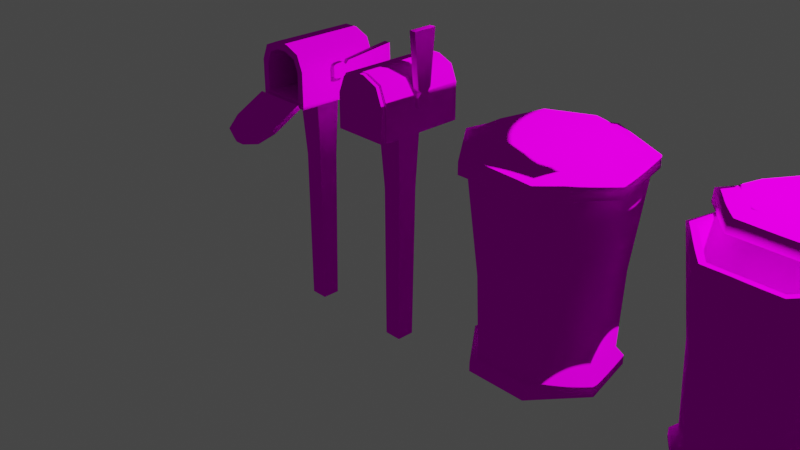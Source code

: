# Source: URBANSTAFF.blend  (saved by Blender 3.4.6; exported with 4.5.12 LTS)
import bpy
from mathutils import Matrix  # noqa: F401  (used for matrix-valued properties, if any)

bpy.ops.wm.read_factory_settings(use_empty=True)
scene = bpy.context.scene
scene.name = 'Scene'

# ---- collections
col_collection = bpy.data.collections.new('Collection'); scene.collection.children.link(col_collection)

# ---- images (referenced by path relative to the original .blend; pixels are not part of the script)
import os
ASSET_DIR = os.environ.get("B2B_ASSET_DIR", "")  # directory of the original .blend (textures are referenced by path, not embedded)
HERE = os.path.dirname(os.path.abspath(__file__))  # packed textures are extracted next to this script under _unpacked/

def load_image(name, relpath, width, height, colorspace="sRGB"):
    """Load a texture the original file referenced (path relative to the .blend, or extracted next to this script)."""
    p = next((c for c in (os.path.join(HERE, relpath), os.path.join(ASSET_DIR, relpath)) if relpath and os.path.exists(c)), "")
    if p:
        img = bpy.data.images.load(p, check_existing=True)
        img.name = name
    else:  # same state as the original file: an image datablock whose file is absent (Cycles renders it pink)
        img = bpy.data.images.new(name, width, height)
        img.source = "FILE"
        img.filepath = "//" + (relpath or name)
    img.colorspace_settings.name = colorspace
    return img
img_delivery_service_with_man_scooter_23_2148496523_jpeg = load_image('delivery-service-with-man-scooter_23-2148496523.jpeg', 'delivery-service-with-man-scooter_23-2148496523.jpeg', 1024, 1024, 'sRGB')
img_batiment1_jpeg = load_image('batiment1.jpeg', 'batiment1.jpeg', 1024, 1024, 'sRGB')

# ---- materials (node trees are filled in below, after node groups)
mat_material = bpy.data.materials.new('Material')
mat_material.alpha_threshold = 0.0
mat_material.use_transparent_shadow = False
mat_material.roughness = 0.5
mat_material.line_color = (0.0, 0.0, 0.0, 1.0)
mat_material_003 = bpy.data.materials.new('Material.003')
mat_material_003.use_transparent_shadow = False
mat_material_002 = bpy.data.materials.new('Material.002')
mat_material_002.use_transparent_shadow = False
mat_material_004 = bpy.data.materials.new('Material.004')
mat_material_004.use_transparent_shadow = False
mat_material_005 = bpy.data.materials.new('Material.005')
mat_material_005.use_transparent_shadow = False
mat_material_006 = bpy.data.materials.new('Material.006')
mat_material_006.use_transparent_shadow = False

# ---- node groups
ng_auto_smooth = bpy.data.node_groups.new('Auto Smooth', 'GeometryNodeTree')
_s = ng_auto_smooth.interface.new_socket(name='Geometry', in_out='OUTPUT', socket_type='NodeSocketGeometry')
_s = ng_auto_smooth.interface.new_socket(name='Geometry', in_out='INPUT', socket_type='NodeSocketGeometry')
_s = ng_auto_smooth.interface.new_socket(name='Angle', in_out='INPUT', socket_type='NodeSocketFloat')
_s.subtype = 'ANGLE'
_s.min_value = 0.0
_s.max_value = 3.142
ng_auto_smooth.is_modifier = True
_N = ng_auto_smooth.nodes; _L = ng_auto_smooth.links
n0 = _N.new('NodeGroupOutput'); n0.name = 'Group Output'; n0.location = (480, -100)
n1 = _N.new('NodeGroupInput'); n1.name = 'Group Input'; n1.location = (-420, -300)
n2 = _N.new('NodeGroupInput'); n2.name = 'Group Input.001'; n2.location = (-60, -100)
n3 = _N.new('GeometryNodeSetShadeSmooth'); n3.name = 'Set Shade Smooth'; n3.location = (120, -100)
n3.domain = 'EDGE'
n4 = _N.new('GeometryNodeSetShadeSmooth'); n4.name = 'Set Shade Smooth.001'; n4.location = (300, -100)
n5 = _N.new('GeometryNodeInputMeshEdgeAngle'); n5.name = 'Edge Angle'; n5.location = (-420, -220)
n6 = _N.new('GeometryNodeInputEdgeSmooth'); n6.name = 'Is Edge Smooth'; n6.location = (-60, -160)
n7 = _N.new('GeometryNodeInputShadeSmooth'); n7.name = 'Is Face Smooth'; n7.location = (-240, -340)
n8 = _N.new('FunctionNodeBooleanMath'); n8.name = 'Boolean Math'; n8.location = (-60, -220)
n9 = _N.new('FunctionNodeCompare'); n9.name = 'Compare'; n9.location = (-240, -180)
n9.operation = 'LESS_EQUAL'
_L.new(n5.outputs[0], n9.inputs[0])
_L.new(n4.outputs[0], n0.inputs[0])
_L.new(n1.outputs[1], n9.inputs[1])
_L.new(n9.outputs[0], n8.inputs[0])
_L.new(n7.outputs[0], n8.inputs[1])
_L.new(n2.outputs[0], n3.inputs[0])
_L.new(n6.outputs[0], n3.inputs[1])
_L.new(n3.outputs[0], n4.inputs[0])
_L.new(n8.outputs[0], n3.inputs[2])
n0.is_active_output = True

# ---- material node trees
mat_material.use_nodes = True; mat_material.node_tree.nodes.clear()
_N = mat_material.node_tree.nodes; _L = mat_material.node_tree.links
n0 = _N.new('ShaderNodeOutputMaterial'); n0.name = 'Material Output'; n0.location = (300, 300)
n1 = _N.new('ShaderNodeBsdfToon'); n1.name = 'Toon BSDF'; n1.location = (99, 290)
n2 = _N.new('ShaderNodeTexImage'); n2.name = 'Image Texture'; n2.location = (-172, 267)
n2.image = img_delivery_service_with_man_scooter_23_2148496523_jpeg
_L.new(n2.outputs[0], n1.inputs[0])
_L.new(n1.outputs[0], n0.inputs[0])
n0.is_active_output = True
mat_material_003.use_nodes = True; mat_material_003.node_tree.nodes.clear()
_N = mat_material_003.node_tree.nodes; _L = mat_material_003.node_tree.links
n0 = _N.new('ShaderNodeOutputMaterial'); n0.name = 'Material Output'; n0.location = (300, 300)
n1 = _N.new('ShaderNodeBsdfToon'); n1.name = 'Toon BSDF'; n1.location = (99, 290)
n2 = _N.new('ShaderNodeTexImage'); n2.name = 'Image Texture'; n2.location = (-172, 267)
n2.image = img_delivery_service_with_man_scooter_23_2148496523_jpeg
_L.new(n2.outputs[0], n1.inputs[0])
_L.new(n1.outputs[0], n0.inputs[0])
n0.is_active_output = True
mat_material_002.use_nodes = True; mat_material_002.node_tree.nodes.clear()
_N = mat_material_002.node_tree.nodes; _L = mat_material_002.node_tree.links
n0 = _N.new('ShaderNodeOutputMaterial'); n0.name = 'Material Output'; n0.location = (300, 300)
n1 = _N.new('ShaderNodeBsdfToon'); n1.name = 'Toon BSDF'; n1.location = (99, 290)
n2 = _N.new('ShaderNodeTexImage'); n2.name = 'Image Texture'; n2.location = (-172, 267)
n2.image = img_delivery_service_with_man_scooter_23_2148496523_jpeg
_L.new(n1.outputs[0], n0.inputs[0])
_L.new(n2.outputs[0], n1.inputs[0])
n0.is_active_output = True
mat_material_004.use_nodes = True; mat_material_004.node_tree.nodes.clear()
_N = mat_material_004.node_tree.nodes; _L = mat_material_004.node_tree.links
n0 = _N.new('ShaderNodeOutputMaterial'); n0.name = 'Material Output'; n0.location = (300, 300)
n1 = _N.new('ShaderNodeTexImage'); n1.name = 'Image Texture'; n1.location = (-486, 260)
n1.image = img_delivery_service_with_man_scooter_23_2148496523_jpeg
n2 = _N.new('ShaderNodeBsdfToon'); n2.name = 'Toon BSDF'; n2.location = (-214, 282)
_L.new(n1.outputs[0], n2.inputs[0])
_L.new(n2.outputs[0], n0.inputs[0])
n0.is_active_output = True
mat_material_005.use_nodes = True; mat_material_005.node_tree.nodes.clear()
_N = mat_material_005.node_tree.nodes; _L = mat_material_005.node_tree.links
n0 = _N.new('ShaderNodeOutputMaterial'); n0.name = 'Material Output'; n0.location = (300, 300)
n1 = _N.new('ShaderNodeTexImage'); n1.name = 'Image Texture'; n1.location = (-195, 261)
n1.image = img_batiment1_jpeg
n2 = _N.new('ShaderNodeBsdfToon'); n2.name = 'Toon BSDF'; n2.location = (77, 284)
_L.new(n1.outputs[0], n2.inputs[0])
_L.new(n2.outputs[0], n0.inputs[0])
n0.is_active_output = True
mat_material_006.use_nodes = True; mat_material_006.node_tree.nodes.clear()
_N = mat_material_006.node_tree.nodes; _L = mat_material_006.node_tree.links
n0 = _N.new('ShaderNodeOutputMaterial'); n0.name = 'Material Output'; n0.location = (300, 300)
n1 = _N.new('ShaderNodeTexImage'); n1.name = 'Image Texture'; n1.location = (-172, 267)
n1.image = img_batiment1_jpeg
n2 = _N.new('ShaderNodeBsdfToon'); n2.name = 'Toon BSDF'; n2.location = (99, 290)
_L.new(n1.outputs[0], n2.inputs[0])
_L.new(n2.outputs[0], n0.inputs[0])
n0.is_active_output = True

# ---- world
world_world = bpy.data.worlds.new('World'); scene.world = world_world
world_world.use_nodes = True; world_world.node_tree.nodes.clear()
_N = world_world.node_tree.nodes; _L = world_world.node_tree.links
n0 = _N.new('ShaderNodeOutputWorld'); n0.name = 'World Output'; n0.location = (300, 300)
n1 = _N.new('ShaderNodeBackground'); n1.name = 'Background'; n1.location = (10, 300)
n1.inputs[0].default_value = (0.05088, 0.05088, 0.05088, 1.0)
_L.new(n1.outputs[0], n0.inputs[0])
n0.is_active_output = True
world_world.color = (0.05088, 0.05088, 0.05088)
world_world.use_sun_shadow = False
world_world.sun_shadow_jitter_overblur = 0.0

# ---- cameras
cam_camera = bpy.data.cameras.new('Camera')
cam_camera.clip_end = 100.0
cam_camera.ortho_scale = 7.314

# ---- lights
light_light = bpy.data.lights.new('Light', 'POINT')
light_light.transmission_factor = 0.0
light_light.energy = 1000.0
light_light.shadow_soft_size = 0.1
light_light.shadow_maximum_resolution = 0.006
light_light.use_absolute_resolution = True

# ---- meshes
me_cube = bpy.data.meshes.new('Cube')
me_cube.from_pydata([(1.473, 1.473, 1.444), (1.0, 1.0, -1.759), (1.473, -1.473, 1.444), (1.0, -1.0, -1.759), (-1.473, 1.473, 1.444), (-1.0, 1.0, -1.759), (-1.473, -1.473, 1.444), (-1.0, -1.0, -1.759), (1.131, 1.256, 0.5055), (-1.131, -1.002, 0.4889), (1.131, -1.002, 0.4889), (-1.131, 1.256, 0.5055), (-3.266, -4.785, 1.418), (-3.266, 4.785, 1.418), (3.266, -4.785, 1.418), (3.266, 4.785, 1.418), (-0.8274, -4.785, 2.252), (-3.266, -4.785, 1.941), (-2.551, -4.785, 2.161), (-3.266, 4.785, 1.941), (-0.8274, 4.785, 2.252), (-2.551, 4.785, 2.161), (3.266, -4.785, 1.941), (0.8274, -4.785, 2.252), (2.551, -4.785, 2.161), (0.8274, 4.785, 2.252), (3.266, 4.785, 1.941), (2.551, 4.785, 2.161), (-2.472, -4.785, 1.518), (2.472, -4.785, 1.518), (-1.932, -4.785, 2.08), (-0.6264, -4.785, 2.149), (-2.472, -4.785, 1.913), (0.6264, -4.785, 2.149), (1.932, -4.785, 2.08), (2.472, -4.785, 1.913), (-2.472, 2.818, 1.518), (2.472, 2.818, 1.518), (-1.932, 2.818, 2.08), (-0.6264, 2.818, 2.149), (-2.472, 2.818, 1.913), (0.6264, 2.818, 2.149), (1.932, 2.818, 2.08), (2.472, 2.818, 1.913), (-3.082, -5.218, 1.414), (3.082, -5.218, 1.414), (-3.082, -4.64, 1.414), (3.082, -4.64, 1.414), (-0.5367, -5.218, 2.24), (-3.082, -5.218, 1.899), (-2.336, -5.218, 2.14), (3.082, -5.218, 1.899), (0.5367, -5.218, 2.24), (2.336, -5.218, 2.14), (-3.082, -4.64, 1.899), (-0.5367, -4.64, 2.24), (-2.336, -4.64, 2.14), (0.5367, -4.64, 2.24), (3.082, -4.64, 1.899), (2.336, -4.64, 2.14), (3.02, -1.489, 2.77), (3.02, 1.197, 2.77), (3.768, -1.489, 2.77), (3.768, 1.197, 2.77), (3.02, -0.9719, 1.912), (3.02, 0.6798, 1.912), (3.768, 0.6798, 1.912), (3.768, -0.9719, 1.912), (3.02, -0.9719, 2.019), (3.02, 0.6798, 2.019), (3.768, 0.6798, 2.019), (3.768, -0.9719, 2.019), (3.02, 0.3222, 1.966), (3.768, 0.3222, 1.966), (3.768, -0.6143, 1.966), (3.02, -0.6143, 1.966), (3.02, -0.7578, 1.757), (3.02, -0.9719, 1.852), (3.02, -0.8648, 1.769), (3.02, -0.9432, 1.804), (3.02, 0.6798, 1.852), (3.02, 0.4658, 1.757), (3.02, 0.6512, 1.804), (3.02, 0.5728, 1.769), (3.768, -0.9719, 1.852), (3.768, -0.7578, 1.757), (3.768, -0.9432, 1.804), (3.768, -0.8648, 1.769), (3.768, 0.4658, 1.757), (3.768, 0.6798, 1.852), (3.768, 0.5728, 1.769), (3.768, 0.6512, 1.804)], [], [(0, 4, 6, 2), (10, 2, 6, 9), (9, 6, 4, 11), (5, 1, 3, 7), (8, 0, 2, 10), (11, 4, 0, 8), (5, 11, 8, 1), (1, 8, 10, 3), (7, 9, 11, 5), (3, 10, 9, 7), (25, 20, 16, 23), (15, 26, 22, 14), (12, 17, 19, 13), (13, 15, 14, 12), (13, 19, 21, 20, 25, 27, 26, 15), (16, 20, 21, 18), (18, 21, 19, 17), (25, 23, 24, 27), (27, 24, 22, 26), (23, 16, 31, 33), (33, 31, 39, 41), (18, 17, 32, 30), (16, 18, 30, 31), (24, 23, 33, 34), (17, 12, 28, 32), (14, 22, 35, 29), (22, 24, 34, 35), (12, 14, 29, 28), (37, 43, 42, 41, 39, 38, 40, 36), (35, 34, 42, 43), (30, 32, 40, 38), (28, 29, 37, 36), (32, 28, 36, 40), (29, 35, 43, 37), (34, 33, 41, 42), (31, 30, 38, 39), (48, 52, 57, 55), (54, 56, 55, 57, 59, 58, 47, 46), (48, 50, 49, 44, 45, 51, 53, 52), (45, 44, 46, 47), (51, 45, 47, 58), (57, 52, 53, 59), (59, 53, 51, 58), (48, 55, 56, 50), (50, 56, 54, 49), (44, 49, 54, 46), (68, 60, 61, 69), (69, 61, 63, 70), (70, 63, 62, 71), (71, 62, 60, 68), (84, 67, 64, 77), (63, 61, 60, 62), (80, 65, 66, 89), (88, 90, 91, 89, 66, 67, 84, 86, 87, 85), (81, 88, 85, 76), (74, 71, 68, 75), (73, 70, 71, 74), (72, 69, 70, 73), (75, 68, 69, 72), (64, 75, 72, 65), (65, 72, 73, 66), (66, 73, 74, 67), (67, 74, 75, 64), (88, 81, 83, 90), (90, 83, 82, 91), (91, 82, 80, 89), (76, 85, 87, 78), (78, 87, 86, 79), (79, 86, 84, 77), (76, 78, 79, 77, 64, 65, 80, 82, 83, 81)])
me_cube.polygons.foreach_set('use_smooth', [True] * 70)
_uv = me_cube.uv_layers.new(name='UVMap')
_uv.uv.foreach_set('vector', [0.02783, 0.7806, 0.03322, 0.7806, 0.03322, 0.786, 0.02783, 0.786, 0.04496, 0.2029, 0.047, 0.2029, 0.047, 0.2083, 0.04496, 0.2083, 0.04496, 0.1868, 0.047, 0.1868, 0.047, 0.1922, 0.04496, 0.1922, 0.01706, 0.7806, 0.02245, 0.7806, 0.02245, 0.786, 0.01706, 0.786, 0.04496, 0.1975, 0.047, 0.1975, 0.047, 0.2029, 0.04496, 0.2029, 0.04496, 0.1922, 0.047, 0.1922, 0.047, 0.1975, 0.04496, 0.1975, 0.04162, 0.1922, 0.04496, 0.1922, 0.04496, 0.1975, 0.04162, 0.1975, 0.04162, 0.1975, 0.04496, 0.1975, 0.04496, 0.2029, 0.04162, 0.2029, 0.04162, 0.1868, 0.04496, 0.1868, 0.04496, 0.1922, 0.04162, 0.1922, 0.04162, 0.2029, 0.04496, 0.2029, 0.04496, 0.2083, 0.04162, 0.2083, 0.02984, 0.7806, 0.03121, 0.7806, 0.03121, 0.786, 0.02984, 0.786, 0.02245, 0.7806, 0.02582, 0.7806, 0.02582, 0.786, 0.02245, 0.786, 0.02245, 0.7698, 0.02582, 0.7698, 0.02582, 0.7752, 0.02245, 0.7752, 0.01706, 0.7806, 0.02245, 0.7806, 0.02245, 0.786, 0.01706, 0.786, 0.02245, 0.7752, 0.02582, 0.7752, 0.02724, 0.7758, 0.02783, 0.7772, 0.02783, 0.7786, 0.02724, 0.78, 0.02582, 0.7806, 0.02245, 0.7806, 0.03121, 0.786, 0.03121, 0.7806, 0.03322, 0.7806, 0.03322, 0.786, 0.02783, 0.7698, 0.02783, 0.7752, 0.02582, 0.7752, 0.02582, 0.7698, 0.02984, 0.7806, 0.02984, 0.786, 0.02783, 0.786, 0.02783, 0.7806, 0.02783, 0.7806, 0.02783, 0.786, 0.02582, 0.786, 0.02582, 0.7806, 0.02984, 0.786, 0.03121, 0.786, 0.03121, 0.786, 0.02984, 0.786, 0.02984, 0.786, 0.03121, 0.786, 0.03121, 0.786, 0.02984, 0.786, 0.02783, 0.7698, 0.02582, 0.7698, 0.02582, 0.7698, 0.02783, 0.7698, 0.03121, 0.786, 0.03322, 0.786, 0.03322, 0.786, 0.03121, 0.786, 0.02783, 0.786, 0.02984, 0.786, 0.02984, 0.786, 0.02783, 0.786, 0.02582, 0.7698, 0.02245, 0.7698, 0.02245, 0.7698, 0.02582, 0.7698, 0.02245, 0.786, 0.02582, 0.786, 0.02582, 0.786, 0.02245, 0.786, 0.02582, 0.786, 0.02783, 0.786, 0.02783, 0.786, 0.02582, 0.786, 0.01706, 0.786, 0.02245, 0.786, 0.02245, 0.786, 0.01706, 0.786, 0.02245, 0.786, 0.02582, 0.786, 0.02724, 0.7866, 0.02783, 0.788, 0.02783, 0.7894, 0.02724, 0.7908, 0.02582, 0.7914, 0.02245, 0.7914, 0.02582, 0.786, 0.02783, 0.786, 0.02783, 0.786, 0.02582, 0.786, 0.02783, 0.7698, 0.02582, 0.7698, 0.02582, 0.7698, 0.02783, 0.7698, 0.01706, 0.786, 0.02245, 0.786, 0.02245, 0.786, 0.01706, 0.786, 0.02582, 0.7698, 0.02245, 0.7698, 0.02245, 0.7698, 0.02582, 0.7698, 0.02245, 0.786, 0.02582, 0.786, 0.02582, 0.786, 0.02245, 0.786, 0.02783, 0.786, 0.02984, 0.786, 0.02984, 0.786, 0.02783, 0.786, 0.03121, 0.786, 0.03322, 0.786, 0.03322, 0.786, 0.03121, 0.786, 0.02326, 0.7698, 0.02702, 0.7698, 0.02702, 0.7698, 0.02326, 0.7698, 0.01437, 0.7787, 0.01524, 0.7707, 0.02326, 0.7698, 0.02702, 0.7698, 0.03504, 0.7707, 0.03591, 0.7787, 0.03591, 0.7914, 0.01437, 0.7914, 0.02326, 0.7698, 0.01524, 0.7707, 0.01437, 0.7787, 0.01437, 0.7914, 0.03591, 0.7914, 0.03591, 0.7787, 0.03504, 0.7707, 0.02702, 0.7698, 0.03591, 0.7914, 0.01437, 0.7914, 0.01437, 0.7914, 0.03591, 0.7914, 0.03591, 0.7787, 0.03591, 0.7914, 0.03591, 0.7914, 0.03591, 0.7787, 0.02702, 0.7698, 0.02702, 0.7698, 0.03504, 0.7707, 0.03504, 0.7707, 0.03504, 0.7707, 0.03504, 0.7707, 0.03591, 0.7787, 0.03591, 0.7787, 0.02326, 0.7698, 0.02326, 0.7698, 0.01524, 0.7707, 0.01524, 0.7707, 0.01524, 0.7707, 0.01524, 0.7707, 0.01437, 0.7787, 0.01437, 0.7787, 0.01437, 0.7914, 0.01437, 0.7787, 0.01437, 0.7787, 0.01437, 0.7914, 0.2688, 0.3226, 0.2722, 0.3226, 0.2722, 0.3279, 0.2688, 0.3279, 0.2688, 0.3279, 0.2722, 0.3279, 0.2722, 0.3333, 0.2688, 0.3333, 0.2688, 0.3333, 0.2722, 0.3333, 0.2722, 0.3387, 0.2688, 0.3387, 0.2688, 0.3387, 0.2722, 0.3387, 0.2722, 0.3441, 0.2688, 0.3441, 0.2676, 0.3387, 0.268, 0.3387, 0.268, 0.3441, 0.2676, 0.3441, 0.2722, 0.3333, 0.2776, 0.3333, 0.2776, 0.3387, 0.2722, 0.3387, 0.2676, 0.3279, 0.268, 0.3279, 0.268, 0.3333, 0.2676, 0.3333, 0.2669, 0.334, 0.267, 0.3337, 0.2672, 0.3334, 0.2676, 0.3333, 0.268, 0.3333, 0.268, 0.3387, 0.2676, 0.3387, 0.2672, 0.3386, 0.267, 0.3384, 0.2669, 0.338, 0.2615, 0.334, 0.2669, 0.334, 0.2669, 0.338, 0.2615, 0.338, 0.2684, 0.3387, 0.2688, 0.3387, 0.2688, 0.3441, 0.2684, 0.3441, 0.2684, 0.3333, 0.2688, 0.3333, 0.2688, 0.3387, 0.2684, 0.3387, 0.2684, 0.3279, 0.2688, 0.3279, 0.2688, 0.3333, 0.2684, 0.3333, 0.02398, 0.7698, 0.02438, 0.7698, 0.02438, 0.7752, 0.02398, 0.7752, 0.02359, 0.7698, 0.02398, 0.7698, 0.02398, 0.7752, 0.02359, 0.7752, 0.268, 0.3279, 0.2684, 0.3279, 0.2684, 0.3333, 0.268, 0.3333, 0.268, 0.3333, 0.2684, 0.3333, 0.2684, 0.3387, 0.268, 0.3387, 0.268, 0.3387, 0.2684, 0.3387, 0.2684, 0.3441, 0.268, 0.3441, 0.2669, 0.334, 0.2615, 0.334, 0.2615, 0.3337, 0.2669, 0.3337, 0.2669, 0.3337, 0.2615, 0.3337, 0.2615, 0.3333, 0.2669, 0.3333, 0.2669, 0.3333, 0.2669, 0.3279, 0.2676, 0.3279, 0.2676, 0.3333, 0.2615, 0.338, 0.2669, 0.338, 0.2669, 0.3384, 0.2615, 0.3384, 0.2615, 0.3384, 0.2669, 0.3384, 0.2669, 0.3387, 0.2615, 0.3387, 0.2669, 0.3441, 0.2669, 0.3387, 0.2676, 0.3387, 0.2676, 0.3441, 0.02245, 0.7705, 0.02254, 0.7702, 0.0228, 0.7699, 0.02315, 0.7698, 0.02359, 0.7698, 0.02359, 0.7752, 0.02315, 0.7752, 0.0228, 0.7751, 0.02254, 0.7749, 0.02245, 0.7745])
me_cube.materials.append(mat_material)
me_cube.use_mirror_vertex_groups = False
me_cube.update()
me_circle = bpy.data.meshes.new('Circle')
me_circle.from_pydata([(0.0, 1.0, 0.0), (-0.7818, 0.6235, 0.0), (-0.9749, -0.2225, 0.0), (-0.4339, -0.901, 0.0), (0.4339, -0.901, 0.0), (0.9749, -0.2225, 0.0), (0.7818, 0.6235, 0.0), (-0.7818, 0.6235, 0.1303), (0.0, 1.0, 0.1303), (-0.9749, -0.2225, 0.1303), (-0.4339, -0.901, 0.1303), (0.4339, -0.901, 0.1303), (0.9749, -0.2225, 0.1303), (0.7818, 0.6235, 0.1303), (-0.6943, 0.5537, 0.152), (2.67e-08, 0.888, 0.152), (-0.8658, -0.1976, 0.152), (-0.3853, -0.8001, 0.152), (0.3853, -0.8001, 0.152), (0.8658, -0.1976, 0.152), (0.6943, 0.5537, 0.152), (-0.7323, 0.584, 1.342), (1.726e-08, 0.9367, 1.342), (-0.9132, -0.2084, 1.342), (-0.4064, -0.8439, 1.342), (0.4064, -0.8439, 1.342), (0.9132, -0.2084, 1.342), (0.7323, 0.584, 1.342), (-0.8639, 0.6889, 2.713), (-8.004e-08, 1.105, 2.713), (-1.077, -0.2459, 2.713), (-0.4794, -0.9955, 2.713), (0.4794, -0.9955, 2.713), (1.077, -0.2459, 2.713), (0.8639, 0.6889, 2.713), (-0.7642, 0.6094, 2.713), (-4.329e-08, 0.9774, 2.713), (-0.9529, -0.2175, 2.713), (-0.4241, -0.8806, 2.713), (0.4241, -0.8806, 2.713), (0.9529, -0.2175, 2.713), (0.7642, 0.6094, 2.713), (-0.5995, 0.4781, 0.2698), (1.741e-08, 0.7668, 0.2698), (-0.7476, -0.1706, 0.2698), (-0.3327, -0.6909, 0.2698), (0.3327, -0.6909, 0.2698), (0.7476, -0.1706, 0.2698), (0.5995, 0.4781, 0.2698), (-0.01842, 1.206, 2.69), (-0.9611, 0.7518, 2.69), (-1.194, -0.2683, 2.69), (-0.5416, -1.086, 2.69), (0.5047, -1.086, 2.69), (1.157, -0.2683, 2.69), (0.9243, 0.7518, 2.69), (-0.9611, 0.7518, 2.853), (-0.01842, 1.206, 2.853), (-1.194, -0.2683, 2.853), (-0.5416, -1.086, 2.853), (0.5047, -1.086, 2.853), (1.157, -0.2683, 2.853), (0.9243, 0.7518, 2.853), (-0.8392, 0.6546, 2.853), (-0.01842, 1.05, 2.853), (-1.042, -0.2336, 2.853), (-0.4739, -0.9459, 2.853), (0.4371, -0.9459, 2.853), (1.005, -0.2336, 2.853), (0.8024, 0.6546, 2.853), (-0.7671, 0.597, 2.952), (-0.5966, 0.4611, 3.077), (-0.01842, 0.7395, 3.077), (-0.01842, 0.9576, 2.952), (-0.952, -0.2131, 2.952), (-0.7394, -0.1646, 3.077), (-0.4339, -0.8627, 2.952), (-0.3393, -0.6663, 3.077), (0.397, -0.8627, 2.952), (0.3024, -0.6663, 3.077), (0.9151, -0.2131, 2.952), (0.7025, -0.1646, 3.077), (0.7302, 0.597, 2.952), (0.5597, 0.4611, 3.077)], [], [(1, 0, 6, 5, 4, 3, 2), (12, 13, 20, 19), (3, 4, 11, 10), (1, 2, 9, 7), (6, 0, 8, 13), (4, 5, 12, 11), (2, 3, 10, 9), (0, 1, 7, 8), (5, 6, 13, 12), (18, 19, 26, 25), (10, 11, 18, 17), (7, 9, 16, 14), (13, 8, 15, 20), (11, 12, 19, 18), (9, 10, 17, 16), (8, 7, 14, 15), (27, 22, 29, 34), (16, 17, 24, 23), (15, 14, 21, 22), (19, 20, 27, 26), (17, 18, 25, 24), (14, 16, 23, 21), (20, 15, 22, 27), (31, 32, 39, 38), (25, 26, 33, 32), (23, 24, 31, 30), (22, 21, 28, 29), (26, 27, 34, 33), (24, 25, 32, 31), (21, 23, 30, 28), (36, 35, 42, 43), (28, 30, 37, 35), (34, 29, 36, 41), (32, 33, 40, 39), (30, 31, 38, 37), (29, 28, 35, 36), (33, 34, 41, 40), (42, 44, 45, 46, 47, 48, 43), (40, 41, 48, 47), (38, 39, 46, 45), (35, 37, 44, 42), (41, 36, 43, 48), (39, 40, 47, 46), (37, 38, 45, 44), (50, 49, 55, 54, 53, 52, 51), (61, 62, 69, 68), (50, 51, 58, 56), (55, 49, 57, 62), (53, 54, 61, 60), (51, 52, 59, 58), (49, 50, 56, 57), (54, 55, 62, 61), (52, 53, 60, 59), (66, 67, 78, 76), (59, 60, 67, 66), (56, 58, 65, 63), (62, 57, 64, 69), (60, 61, 68, 67), (58, 59, 66, 65), (57, 56, 63, 64), (63, 65, 74, 70), (71, 75, 77, 79, 81, 83, 72), (67, 68, 80, 78), (69, 64, 73, 82), (65, 66, 76, 74), (68, 69, 82, 80), (71, 72, 73, 70), (75, 71, 70, 74), (77, 75, 74, 76), (79, 77, 76, 78), (81, 79, 78, 80), (83, 81, 80, 82), (72, 83, 82, 73), (64, 63, 70, 73)])
me_circle.polygons.foreach_set('use_smooth', [True] * 74)
_uv = me_circle.uv_layers.new(name='UVMap')
_uv.uv.foreach_set('vector', [0.1472, 0.8683, 0.1472, 0.8683, 0.1472, 0.8683, 0.1472, 0.8683, 0.1472, 0.8683, 0.1472, 0.8683, 0.1472, 0.8683, 0.1472, 0.8683, 0.1472, 0.8683, 0.1472, 0.8683, 0.1472, 0.8683, 0.1472, 0.8683, 0.1472, 0.8683, 0.1472, 0.8683, 0.1472, 0.8683, 0.1472, 0.8683, 0.1472, 0.8683, 0.1472, 0.8683, 0.1472, 0.8683, 0.1472, 0.8683, 0.1472, 0.8683, 0.1472, 0.8683, 0.1472, 0.8683, 0.1472, 0.8683, 0.1472, 0.8683, 0.1472, 0.8683, 0.1472, 0.8683, 0.1472, 0.8683, 0.1472, 0.8683, 0.1472, 0.8683, 0.1472, 0.8683, 0.1472, 0.8683, 0.1472, 0.8683, 0.1472, 0.8683, 0.1472, 0.8683, 0.1472, 0.8683, 0.1472, 0.8683, 0.1472, 0.8683, 0.1472, 0.8683, 0.1701, 0.8505, 0.1701, 0.8505, 0.1701, 0.8505, 0.1701, 0.8505, 0.1472, 0.8683, 0.1472, 0.8683, 0.1472, 0.8683, 0.1472, 0.8683, 0.1472, 0.8683, 0.1472, 0.8683, 0.1472, 0.8683, 0.1472, 0.8683, 0.1472, 0.8683, 0.1472, 0.8683, 0.1472, 0.8683, 0.1472, 0.8683, 0.1472, 0.8683, 0.1472, 0.8683, 0.1472, 0.8683, 0.1472, 0.8683, 0.1472, 0.8683, 0.1472, 0.8683, 0.1472, 0.8683, 0.1472, 0.8683, 0.1472, 0.8683, 0.1472, 0.8683, 0.1472, 0.8683, 0.1472, 0.8683, 0.1701, 0.8505, 0.1701, 0.8505, 0.1701, 0.8505, 0.1701, 0.8505, 0.1701, 0.8505, 0.1701, 0.8505, 0.1701, 0.8505, 0.1701, 0.8505, 0.1701, 0.8505, 0.1701, 0.8505, 0.1701, 0.8505, 0.1701, 0.8505, 0.1701, 0.8505, 0.1701, 0.8505, 0.1701, 0.8505, 0.1701, 0.8505, 0.1701, 0.8505, 0.1701, 0.8505, 0.1701, 0.8505, 0.1701, 0.8505, 0.1701, 0.8505, 0.1701, 0.8505, 0.1701, 0.8505, 0.1701, 0.8505, 0.1701, 0.8505, 0.1701, 0.8505, 0.1701, 0.8505, 0.1701, 0.8505, 0.1472, 0.8683, 0.1472, 0.8683, 0.1472, 0.8683, 0.1472, 0.8683, 0.1701, 0.8505, 0.1701, 0.8505, 0.1701, 0.8505, 0.1701, 0.8505, 0.1701, 0.8505, 0.1701, 0.8505, 0.1701, 0.8505, 0.1701, 0.8505, 0.1701, 0.8505, 0.1701, 0.8505, 0.1701, 0.8505, 0.1701, 0.8505, 0.1701, 0.8505, 0.1701, 0.8505, 0.1701, 0.8505, 0.1701, 0.8505, 0.1701, 0.8505, 0.1701, 0.8505, 0.1701, 0.8505, 0.1701, 0.8505, 0.1701, 0.8505, 0.1701, 0.8505, 0.1701, 0.8505, 0.1701, 0.8505, 0.1472, 0.8683, 0.1472, 0.8683, 0.1472, 0.8683, 0.1472, 0.8683, 0.1472, 0.8683, 0.1472, 0.8683, 0.1472, 0.8683, 0.1472, 0.8683, 0.1472, 0.8683, 0.1472, 0.8683, 0.1472, 0.8683, 0.1472, 0.8683, 0.1472, 0.8683, 0.1472, 0.8683, 0.1472, 0.8683, 0.1472, 0.8683, 0.1472, 0.8683, 0.1472, 0.8683, 0.1472, 0.8683, 0.1472, 0.8683, 0.1472, 0.8683, 0.1472, 0.8683, 0.1472, 0.8683, 0.1472, 0.8683, 0.1472, 0.8683, 0.1472, 0.8683, 0.1472, 0.8683, 0.1472, 0.8683, 0.1472, 0.8683, 0.1472, 0.8683, 0.1472, 0.8683, 0.1472, 0.8683, 0.1472, 0.8683, 0.1472, 0.8683, 0.1472, 0.8683, 0.1472, 0.8683, 0.1472, 0.8683, 0.1472, 0.8683, 0.1472, 0.8683, 0.1472, 0.8683, 0.1472, 0.8683, 0.1472, 0.8683, 0.1472, 0.8683, 0.1472, 0.8683, 0.1472, 0.8683, 0.1472, 0.8683, 0.1472, 0.8683, 0.1472, 0.8683, 0.1472, 0.8683, 0.1472, 0.8683, 0.1472, 0.8683, 0.1472, 0.8683, 0.1472, 0.8683, 0.1472, 0.8683, 0.1472, 0.8683, 0.1472, 0.8683, 0.1472, 0.8683, 0.1472, 0.8683, 0.1472, 0.8683, 0.1472, 0.8683, 0.1472, 0.8683, 0.1472, 0.8683, 0.1472, 0.8683, 0.1472, 0.8683, 0.1472, 0.8683, 0.1472, 0.8683, 0.1472, 0.8683, 0.1472, 0.8683, 0.1472, 0.8683, 0.1472, 0.8683, 0.1472, 0.8683, 0.1472, 0.8683, 0.1472, 0.8683, 0.1472, 0.8683, 0.1472, 0.8683, 0.1472, 0.8683, 0.1472, 0.8683, 0.1472, 0.8683, 0.1472, 0.8683, 0.1472, 0.8683, 0.1472, 0.8683, 0.1472, 0.8683, 0.1472, 0.8683, 0.1472, 0.8683, 0.1472, 0.8683, 0.1472, 0.8683, 0.1472, 0.8683, 0.1472, 0.8683, 0.1472, 0.8683, 0.1472, 0.8683, 0.1472, 0.8683, 0.1472, 0.8683, 0.1472, 0.8683, 0.1472, 0.8683, 0.1472, 0.8683, 0.1472, 0.8683, 0.1472, 0.8683, 0.1472, 0.8683, 0.1472, 0.8683, 0.1472, 0.8683, 0.1472, 0.8683, 0.1472, 0.8683, 0.1472, 0.8683, 0.1472, 0.8683, 0.1472, 0.8683, 0.1472, 0.8683, 0.1472, 0.8683, 0.1472, 0.8683, 0.1472, 0.8683, 0.1472, 0.8683, 0.1472, 0.8683, 0.1472, 0.8683, 0.1472, 0.8683, 0.1472, 0.8683, 0.1472, 0.8683, 0.1472, 0.8683, 0.1472, 0.8683, 0.1472, 0.8683, 0.1472, 0.8683, 0.1472, 0.8683, 0.1472, 0.8683, 0.1472, 0.8683, 0.1472, 0.8683, 0.1472, 0.8683, 0.1472, 0.8683, 0.1472, 0.8683, 0.1472, 0.8683, 0.1472, 0.8683, 0.1472, 0.8683, 0.1472, 0.8683, 0.1472, 0.8683, 0.1472, 0.8683, 0.1472, 0.8683, 0.1472, 0.8683, 0.1472, 0.8683, 0.1472, 0.8683, 0.1472, 0.8683, 0.1472, 0.8683, 0.1472, 0.8683, 0.1472, 0.8683, 0.1472, 0.8683, 0.1472, 0.8683, 0.1472, 0.8683, 0.1472, 0.8683, 0.1472, 0.8683, 0.1472, 0.8683, 0.1472, 0.8683, 0.1472, 0.8683, 0.1472, 0.8683, 0.1472, 0.8683, 0.1472, 0.8683, 0.1472, 0.8683, 0.1472, 0.8683, 0.1472, 0.8683, 0.1472, 0.8683, 0.1472, 0.8683, 0.1472, 0.8683, 0.1472, 0.8683, 0.1472, 0.8683, 0.1472, 0.8683, 0.1472, 0.8683, 0.1472, 0.8683, 0.1472, 0.8683, 0.1472, 0.8683, 0.1472, 0.8683, 0.1472, 0.8683, 0.1472, 0.8683, 0.1472, 0.8683, 0.1472, 0.8683, 0.1472, 0.8683, 0.1472, 0.8683, 0.1472, 0.8683, 0.1472, 0.8683, 0.1472, 0.8683, 0.1472, 0.8683, 0.1472, 0.8683, 0.1472, 0.8683, 0.1472, 0.8683, 0.1472, 0.8683, 0.1472, 0.8683, 0.1472, 0.8683, 0.1472, 0.8683, 0.1472, 0.8683, 0.1472, 0.8683, 0.1472, 0.8683])
me_circle.materials.append(mat_material_003)
me_circle.update()
me_cube_003 = bpy.data.meshes.new('Cube.003')
me_cube_003.from_pydata([(-1.0, -1.626, 2.497), (-1.0, 1.626, 2.497), (1.0, -1.626, 2.497), (1.0, 1.626, 2.497), (-1.0, -1.0, 0.1507), (-1.0, 1.0, 0.1507), (1.0, 1.0, 0.1507), (1.0, -1.0, 0.1507), (-1.0, -1.0, 0.4441), (-1.0, 1.0, 0.4441), (1.0, 1.0, 0.4441), (1.0, -1.0, 0.4441), (-1.0, 0.567, 0.2974), (1.0, 0.567, 0.2974), (1.0, -0.567, 0.2974), (-1.0, -0.567, 0.2974), (-1.0, -0.7408, -0.2731), (-1.0, -1.0, -0.01395), (-1.0, -0.8704, -0.2384), (-1.0, -0.9653, -0.1435), (-1.0, 1.0, -0.01395), (-1.0, 0.7408, -0.2731), (-1.0, 0.9653, -0.1435), (-1.0, 0.8704, -0.2384), (1.0, -1.0, -0.01395), (1.0, -0.7408, -0.2731), (1.0, -0.9653, -0.1435), (1.0, -0.8704, -0.2384), (1.0, 0.7408, -0.2731), (1.0, 1.0, -0.01395), (1.0, 0.8704, -0.2384), (1.0, 0.9653, -0.1435), (-17.32, 3.816, -1.762), (-0.8364, 3.816, -1.762), (-17.32, 3.192, -1.853), (-0.8364, 3.192, -1.853), (-10.52, 7.371, -3.774), (-17.32, 5.903, -2.943), (-15.33, 6.941, -3.53), (-0.8364, 5.903, -2.943), (-7.644, 7.371, -3.774), (-2.83, 6.941, -3.53), (-17.32, 5.279, -3.034), (-10.52, 6.747, -3.865), (-15.33, 6.317, -3.622), (-7.644, 6.747, -3.865), (-0.8364, 5.279, -3.034), (-2.83, 6.317, -3.622), (-17.82, 4.007, -1.65), (-17.82, 4.321, 1.687), (-0.344, 4.007, -1.65), (-0.344, 4.321, 1.687), (-11.29, -3.899, -1.588), (-17.82, -0.9474, -1.611), (-15.9, -3.034, -1.595), (-17.82, -0.633, 1.725), (-11.29, -3.584, 1.749), (-15.9, -2.72, 1.742), (-0.344, -0.9474, -1.611), (-6.866, -3.899, -1.588), (-2.254, -3.034, -1.595), (-6.866, -3.584, 1.749), (-0.344, -0.633, 1.725), (-2.254, -2.72, 1.742), (-15.69, 3.061, -1.643), (-2.466, 3.061, -1.643), (-14.25, -2.271, -1.601), (-10.76, -2.925, -1.596), (-15.69, -0.6905, -1.613), (-7.404, -2.925, -1.596), (-3.912, -2.271, -1.601), (-2.466, -0.6905, -1.613), (-15.69, 3.31, 1.008), (-2.466, 3.31, 1.008), (-14.25, -2.021, 1.05), (-10.76, -2.675, 1.055), (-15.69, -0.4407, 1.038), (-7.404, -2.675, 1.055), (-3.912, -2.021, 1.05), (-2.466, -0.4407, 1.038), (-5.138, 3.971, 0.534), (-6.405, 34.32, 0.1316), (-5.138, 3.875, -0.4935), (-6.405, 34.25, -0.5658), (-13.02, 3.971, 0.534), (-11.75, 34.32, 0.1316), (-13.02, 3.875, -0.4935), (-11.75, 34.25, -0.5658), (-6.054, 12.86, 0.3887), (-12.11, 12.94, -0.4), (-6.054, 12.94, -0.4), (-12.11, 12.86, 0.3887)], [], [(8, 0, 1, 9), (9, 1, 3, 10), (10, 3, 2, 11), (11, 2, 0, 8), (24, 7, 4, 17), (3, 1, 0, 2), (20, 5, 6, 29), (28, 30, 31, 29, 6, 7, 24, 26, 27, 25), (21, 28, 25, 16), (14, 11, 8, 15), (13, 10, 11, 14), (12, 9, 10, 13), (15, 8, 9, 12), (4, 15, 12, 5), (5, 12, 13, 6), (6, 13, 14, 7), (7, 14, 15, 4), (28, 21, 23, 30), (30, 23, 22, 31), (31, 22, 20, 29), (16, 25, 27, 18), (18, 27, 26, 19), (19, 26, 24, 17), (16, 18, 19, 17, 4, 5, 20, 22, 23, 21), (36, 40, 45, 43), (42, 44, 43, 45, 47, 46, 35, 34), (36, 38, 37, 32, 33, 39, 41, 40), (33, 32, 34, 35), (39, 33, 35, 46), (45, 40, 41, 47), (47, 41, 39, 46), (36, 43, 44, 38), (38, 44, 42, 37), (32, 37, 42, 34), (61, 56, 52, 59), (51, 62, 58, 50), (48, 53, 55, 49), (49, 51, 50, 48), (49, 55, 57, 56, 61, 63, 62, 51), (52, 56, 57, 54), (54, 57, 55, 53), (61, 59, 60, 63), (63, 60, 58, 62), (59, 52, 67, 69), (69, 67, 75, 77), (54, 53, 68, 66), (52, 54, 66, 67), (60, 59, 69, 70), (53, 48, 64, 68), (50, 58, 71, 65), (58, 60, 70, 71), (48, 50, 65, 64), (73, 79, 78, 77, 75, 74, 76, 72), (71, 70, 78, 79), (66, 68, 76, 74), (64, 65, 73, 72), (68, 64, 72, 76), (65, 71, 79, 73), (70, 69, 77, 78), (67, 66, 74, 75), (80, 84, 86, 82), (90, 82, 86, 89), (89, 86, 84, 91), (85, 81, 83, 87), (88, 80, 82, 90), (91, 84, 80, 88), (85, 91, 88, 81), (81, 88, 90, 83), (87, 89, 91, 85), (83, 90, 89, 87)])
me_cube_003.polygons.foreach_set('use_smooth', [True] * 70)
_uv = me_cube_003.uv_layers.new(name='UVMap')
_uv.uv.foreach_set('vector', [0.3112, 0.3698, 0.314, 0.3698, 0.314, 0.3743, 0.3112, 0.3743, 0.3112, 0.3743, 0.314, 0.3743, 0.314, 0.3787, 0.3112, 0.3787, 0.3112, 0.3787, 0.314, 0.3787, 0.314, 0.3832, 0.3112, 0.3832, 0.3112, 0.3832, 0.314, 0.3832, 0.314, 0.3877, 0.3112, 0.3877, 0.3102, 0.3832, 0.3105, 0.3832, 0.3105, 0.3877, 0.3102, 0.3877, 0.314, 0.3787, 0.3185, 0.3787, 0.3185, 0.3832, 0.314, 0.3832, 0.3102, 0.3743, 0.3105, 0.3743, 0.3105, 0.3787, 0.3102, 0.3787, 0.3096, 0.3793, 0.3097, 0.379, 0.3099, 0.3788, 0.3102, 0.3787, 0.3105, 0.3787, 0.3105, 0.3832, 0.3102, 0.3832, 0.3099, 0.3831, 0.3097, 0.3829, 0.3096, 0.3826, 0.3051, 0.3793, 0.3096, 0.3793, 0.3096, 0.3826, 0.3051, 0.3826, 0.3109, 0.3832, 0.3112, 0.3832, 0.3112, 0.3877, 0.3109, 0.3877, 0.3109, 0.3787, 0.3112, 0.3787, 0.3112, 0.3832, 0.3109, 0.3832, 0.3109, 0.3743, 0.3112, 0.3743, 0.3112, 0.3787, 0.3109, 0.3787, 0.02506, 0.7764, 0.02539, 0.7764, 0.02539, 0.7808, 0.02506, 0.7808, 0.02474, 0.7764, 0.02506, 0.7764, 0.02506, 0.7808, 0.02474, 0.7808, 0.3105, 0.3743, 0.3109, 0.3743, 0.3109, 0.3787, 0.3105, 0.3787, 0.3105, 0.3787, 0.3109, 0.3787, 0.3109, 0.3832, 0.3105, 0.3832, 0.3105, 0.3832, 0.3109, 0.3832, 0.3109, 0.3877, 0.3105, 0.3877, 0.3096, 0.3793, 0.3051, 0.3793, 0.3051, 0.379, 0.3096, 0.379, 0.3096, 0.379, 0.3051, 0.379, 0.3051, 0.3787, 0.3096, 0.3787, 0.3096, 0.3787, 0.3096, 0.3743, 0.3102, 0.3743, 0.3102, 0.3787, 0.3051, 0.3826, 0.3096, 0.3826, 0.3096, 0.3829, 0.3051, 0.3829, 0.3051, 0.3829, 0.3096, 0.3829, 0.3096, 0.3832, 0.3051, 0.3832, 0.3096, 0.3877, 0.3096, 0.3832, 0.3102, 0.3832, 0.3102, 0.3877, 0.02379, 0.777, 0.02387, 0.7767, 0.02408, 0.7765, 0.02437, 0.7764, 0.02474, 0.7764, 0.02474, 0.7808, 0.02437, 0.7808, 0.02408, 0.7808, 0.02387, 0.7805, 0.02379, 0.7803, 0.02447, 0.7764, 0.02757, 0.7764, 0.02757, 0.7764, 0.02447, 0.7764, 0.0171, 0.7837, 0.01782, 0.7771, 0.02447, 0.7764, 0.02757, 0.7764, 0.03422, 0.7771, 0.03494, 0.7837, 0.03494, 0.7942, 0.0171, 0.7942, 0.02447, 0.7764, 0.01782, 0.7771, 0.0171, 0.7837, 0.0171, 0.7942, 0.03494, 0.7942, 0.03494, 0.7837, 0.03422, 0.7771, 0.02757, 0.7764, 0.03494, 0.7942, 0.0171, 0.7942, 0.0171, 0.7942, 0.03494, 0.7942, 0.03494, 0.7837, 0.03494, 0.7942, 0.03494, 0.7942, 0.03494, 0.7837, 0.02757, 0.7764, 0.02757, 0.7764, 0.03422, 0.7771, 0.03422, 0.7771, 0.03422, 0.7771, 0.03422, 0.7771, 0.03494, 0.7837, 0.03494, 0.7837, 0.02447, 0.7764, 0.02447, 0.7764, 0.01782, 0.7771, 0.01782, 0.7771, 0.01782, 0.7771, 0.01782, 0.7771, 0.0171, 0.7837, 0.0171, 0.7837, 0.0171, 0.7942, 0.0171, 0.7837, 0.0171, 0.7837, 0.0171, 0.7942, 0.02991, 0.7853, 0.03104, 0.7853, 0.03104, 0.7898, 0.02991, 0.7898, 0.02379, 0.7853, 0.02658, 0.7853, 0.02658, 0.7898, 0.02379, 0.7898, 0.02379, 0.7764, 0.02658, 0.7764, 0.02658, 0.7808, 0.02379, 0.7808, 0.01933, 0.7853, 0.02379, 0.7853, 0.02379, 0.7898, 0.01933, 0.7898, 0.02379, 0.7808, 0.02658, 0.7808, 0.02776, 0.7813, 0.02825, 0.7825, 0.02825, 0.7836, 0.02776, 0.7848, 0.02658, 0.7853, 0.02379, 0.7853, 0.03104, 0.7898, 0.03104, 0.7853, 0.03271, 0.7853, 0.03271, 0.7898, 0.02825, 0.7764, 0.02825, 0.7808, 0.02658, 0.7808, 0.02658, 0.7764, 0.02991, 0.7853, 0.02991, 0.7898, 0.02825, 0.7898, 0.02825, 0.7853, 0.02825, 0.7853, 0.02825, 0.7898, 0.02658, 0.7898, 0.02658, 0.7853, 0.02991, 0.7898, 0.03104, 0.7898, 0.03104, 0.7898, 0.02991, 0.7898, 0.03308, 0.734, 0.03421, 0.734, 0.03421, 0.734, 0.03308, 0.734, 0.02825, 0.7764, 0.02658, 0.7764, 0.02658, 0.7764, 0.02825, 0.7764, 0.03104, 0.7898, 0.03271, 0.7898, 0.03271, 0.7898, 0.03104, 0.7898, 0.02825, 0.7898, 0.02991, 0.7898, 0.02991, 0.7898, 0.02825, 0.7898, 0.02658, 0.7764, 0.02379, 0.7764, 0.02379, 0.7764, 0.02658, 0.7764, 0.02379, 0.7898, 0.02658, 0.7898, 0.02658, 0.7898, 0.02379, 0.7898, 0.02658, 0.7898, 0.02825, 0.7898, 0.02825, 0.7898, 0.02658, 0.7898, 0.01933, 0.7898, 0.02379, 0.7898, 0.02379, 0.7898, 0.01933, 0.7898, 0.02696, 0.734, 0.02975, 0.734, 0.03093, 0.7345, 0.03142, 0.7356, 0.03142, 0.7368, 0.03093, 0.7379, 0.02975, 0.7384, 0.02696, 0.7384, 0.02975, 0.734, 0.03142, 0.734, 0.03142, 0.734, 0.02975, 0.734, 0.03142, 0.7206, 0.02975, 0.7206, 0.02975, 0.7206, 0.03142, 0.7206, 0.0225, 0.734, 0.02696, 0.734, 0.02696, 0.734, 0.0225, 0.734, 0.02975, 0.7206, 0.02696, 0.7206, 0.02696, 0.7206, 0.02975, 0.7206, 0.02696, 0.734, 0.02975, 0.734, 0.02975, 0.734, 0.02696, 0.734, 0.03142, 0.734, 0.03308, 0.734, 0.03308, 0.734, 0.03142, 0.734, 0.03421, 0.734, 0.03588, 0.734, 0.03588, 0.734, 0.03421, 0.734, 0.02825, 0.7853, 0.03271, 0.7853, 0.03271, 0.7898, 0.02825, 0.7898, 0.03483, 0.1999, 0.03652, 0.1999, 0.03652, 0.2044, 0.03483, 0.2044, 0.03483, 0.1866, 0.03652, 0.1866, 0.03652, 0.191, 0.03483, 0.191, 0.01933, 0.7853, 0.02379, 0.7853, 0.02379, 0.7898, 0.01933, 0.7898, 0.03483, 0.1955, 0.03652, 0.1955, 0.03652, 0.1999, 0.03483, 0.1999, 0.03483, 0.191, 0.03652, 0.191, 0.03652, 0.1955, 0.03483, 0.1955, 0.03206, 0.191, 0.03483, 0.191, 0.03483, 0.1955, 0.03206, 0.1955, 0.03206, 0.1955, 0.03483, 0.1955, 0.03483, 0.1999, 0.03206, 0.1999, 0.03206, 0.1866, 0.03483, 0.1866, 0.03483, 0.191, 0.03206, 0.191, 0.03206, 0.1999, 0.03483, 0.1999, 0.03483, 0.2044, 0.03206, 0.2044])
me_cube_003.materials.append(mat_material_002)
me_cube_003.update()
me_circle_003 = bpy.data.meshes.new('Circle.003')
me_circle_003.from_pydata([(0.0, 1.0, 0.0), (-0.7818, 0.6235, 0.0), (-0.9749, -0.2225, 0.0), (-0.4339, -0.901, 0.0), (0.4339, -0.901, 0.0), (0.9749, -0.2225, 0.0), (0.7818, 0.6235, 0.0), (-0.7818, 0.6235, 0.1303), (0.0, 1.0, 0.1303), (-0.9749, -0.2225, 0.1303), (-0.4339, -0.901, 0.1303), (0.4339, -0.901, 0.1303), (0.9749, -0.2225, 0.1303), (0.7818, 0.6235, 0.1303), (-0.6943, 0.5537, 0.152), (2.67e-08, 0.888, 0.152), (-0.8658, -0.1976, 0.152), (-0.3853, -0.8001, 0.152), (0.3853, -0.8001, 0.152), (0.8658, -0.1976, 0.152), (0.6943, 0.5537, 0.152), (-0.7323, 0.584, 1.342), (1.726e-08, 0.9367, 1.342), (-0.9132, -0.2084, 1.342), (-0.4064, -0.8439, 1.342), (0.4064, -0.8439, 1.342), (0.9132, -0.2084, 1.342), (0.7323, 0.584, 1.342), (-0.8639, 0.6889, 2.713), (-8.004e-08, 1.105, 2.713), (-1.077, -0.2459, 2.713), (-0.4794, -0.9955, 2.713), (0.4794, -0.9955, 2.713), (1.077, -0.2459, 2.713), (0.8639, 0.6889, 2.713), (-0.7642, 0.6094, 2.713), (-4.329e-08, 0.9774, 2.713), (-0.9529, -0.2175, 2.713), (-0.4241, -0.8806, 2.713), (0.4241, -0.8806, 2.713), (0.9529, -0.2175, 2.713), (0.7642, 0.6094, 2.713), (-0.5995, 0.4781, 0.2698), (1.741e-08, 0.7668, 0.2698), (-0.7476, -0.1706, 0.2698), (-0.3327, -0.6909, 0.2698), (0.3327, -0.6909, 0.2698), (0.7476, -0.1706, 0.2698), (0.5995, 0.4781, 0.2698), (-0.008425, 1.855, 2.441), (-0.9511, 1.407, 2.516), (-1.184, 0.4012, 2.684), (-0.5316, -0.4056, 2.82), (0.5147, -0.4056, 2.82), (1.167, 0.4012, 2.684), (0.9343, 1.407, 2.516), (-0.9511, 1.434, 2.677), (-0.008425, 1.882, 2.602), (-1.184, 0.4282, 2.846), (-0.5316, -0.3785, 2.981), (0.5147, -0.3785, 2.981), (1.167, 0.4282, 2.846), (0.9343, 1.434, 2.677), (-0.8292, 1.338, 2.693), (-0.008425, 1.728, 2.628), (-1.032, 0.4624, 2.84), (-0.4639, -0.24, 2.958), (0.4471, -0.24, 2.958), (1.015, 0.4624, 2.84), (0.8124, 1.338, 2.693), (-0.7571, 1.298, 2.8), (-0.5866, 1.185, 2.946), (-0.008425, 1.459, 2.899), (-0.008425, 1.654, 2.74), (-0.942, 0.499, 2.934), (-0.7294, 0.5675, 3.049), (-0.4239, -0.1417, 3.042), (-0.3293, 0.07272, 3.132), (0.407, -0.1417, 3.042), (0.3124, 0.07272, 3.132), (0.9251, 0.499, 2.934), (0.7125, 0.5675, 3.049), (0.7402, 1.298, 2.8), (0.5697, 1.185, 2.946)], [], [(1, 0, 6, 5, 4, 3, 2), (12, 13, 20, 19), (3, 4, 11, 10), (1, 2, 9, 7), (6, 0, 8, 13), (4, 5, 12, 11), (2, 3, 10, 9), (0, 1, 7, 8), (5, 6, 13, 12), (18, 19, 26, 25), (10, 11, 18, 17), (7, 9, 16, 14), (13, 8, 15, 20), (11, 12, 19, 18), (9, 10, 17, 16), (8, 7, 14, 15), (27, 22, 29, 34), (16, 17, 24, 23), (15, 14, 21, 22), (19, 20, 27, 26), (17, 18, 25, 24), (14, 16, 23, 21), (20, 15, 22, 27), (31, 32, 39, 38), (25, 26, 33, 32), (23, 24, 31, 30), (22, 21, 28, 29), (26, 27, 34, 33), (24, 25, 32, 31), (21, 23, 30, 28), (36, 35, 42, 43), (28, 30, 37, 35), (34, 29, 36, 41), (32, 33, 40, 39), (30, 31, 38, 37), (29, 28, 35, 36), (33, 34, 41, 40), (42, 44, 45, 46, 47, 48, 43), (40, 41, 48, 47), (38, 39, 46, 45), (35, 37, 44, 42), (41, 36, 43, 48), (39, 40, 47, 46), (37, 38, 45, 44), (50, 49, 55, 54, 53, 52, 51), (61, 62, 69, 68), (50, 51, 58, 56), (55, 49, 57, 62), (53, 54, 61, 60), (51, 52, 59, 58), (49, 50, 56, 57), (54, 55, 62, 61), (52, 53, 60, 59), (66, 67, 78, 76), (59, 60, 67, 66), (56, 58, 65, 63), (62, 57, 64, 69), (60, 61, 68, 67), (58, 59, 66, 65), (57, 56, 63, 64), (63, 65, 74, 70), (71, 75, 77, 79, 81, 83, 72), (67, 68, 80, 78), (69, 64, 73, 82), (65, 66, 76, 74), (68, 69, 82, 80), (71, 72, 73, 70), (75, 71, 70, 74), (77, 75, 74, 76), (79, 77, 76, 78), (81, 79, 78, 80), (83, 81, 80, 82), (72, 83, 82, 73), (64, 63, 70, 73)])
me_circle_003.polygons.foreach_set('use_smooth', [True] * 74)
_uv = me_circle_003.uv_layers.new(name='UVMap')
_uv.uv.foreach_set('vector', [0.1529, 0.8733, 0.1529, 0.8733, 0.1529, 0.8733, 0.1529, 0.8733, 0.1529, 0.8733, 0.1529, 0.8733, 0.1529, 0.8733, 0.1529, 0.8733, 0.1529, 0.8733, 0.1529, 0.8733, 0.1529, 0.8733, 0.1529, 0.8733, 0.1529, 0.8733, 0.1529, 0.8733, 0.1529, 0.8733, 0.1529, 0.8733, 0.1529, 0.8733, 0.1529, 0.8733, 0.1529, 0.8733, 0.1529, 0.8733, 0.1529, 0.8733, 0.1529, 0.8733, 0.1529, 0.8733, 0.1529, 0.8733, 0.1529, 0.8733, 0.1529, 0.8733, 0.1529, 0.8733, 0.1529, 0.8733, 0.1529, 0.8733, 0.1529, 0.8733, 0.1529, 0.8733, 0.1529, 0.8733, 0.1529, 0.8733, 0.1529, 0.8733, 0.1529, 0.8733, 0.1529, 0.8733, 0.1529, 0.8733, 0.1529, 0.8733, 0.1529, 0.8733, 0.1683, 0.8517, 0.1683, 0.8517, 0.1683, 0.8517, 0.1683, 0.8517, 0.1529, 0.8733, 0.1529, 0.8733, 0.1529, 0.8733, 0.1529, 0.8733, 0.1529, 0.8733, 0.1529, 0.8733, 0.1529, 0.8733, 0.1529, 0.8733, 0.1529, 0.8733, 0.1529, 0.8733, 0.1529, 0.8733, 0.1529, 0.8733, 0.1529, 0.8733, 0.1529, 0.8733, 0.1529, 0.8733, 0.1529, 0.8733, 0.1529, 0.8733, 0.1529, 0.8733, 0.1529, 0.8733, 0.1529, 0.8733, 0.1529, 0.8733, 0.1529, 0.8733, 0.1529, 0.8733, 0.1529, 0.8733, 0.1683, 0.8517, 0.1683, 0.8517, 0.1683, 0.8517, 0.1683, 0.8517, 0.1683, 0.8517, 0.1683, 0.8517, 0.1683, 0.8517, 0.1683, 0.8517, 0.1683, 0.8517, 0.1683, 0.8517, 0.1683, 0.8517, 0.1683, 0.8517, 0.1683, 0.8517, 0.1683, 0.8517, 0.1683, 0.8517, 0.1683, 0.8517, 0.1683, 0.8517, 0.1683, 0.8517, 0.1683, 0.8517, 0.1683, 0.8517, 0.1683, 0.8517, 0.1683, 0.8517, 0.1683, 0.8517, 0.1683, 0.8517, 0.1683, 0.8517, 0.1683, 0.8517, 0.1683, 0.8517, 0.1683, 0.8517, 0.1529, 0.8733, 0.1529, 0.8733, 0.1529, 0.8733, 0.1529, 0.8733, 0.1683, 0.8517, 0.1683, 0.8517, 0.1683, 0.8517, 0.1683, 0.8517, 0.1683, 0.8517, 0.1683, 0.8517, 0.1683, 0.8517, 0.1683, 0.8517, 0.1683, 0.8517, 0.1683, 0.8517, 0.1683, 0.8517, 0.1683, 0.8517, 0.1683, 0.8517, 0.1683, 0.8517, 0.1683, 0.8517, 0.1683, 0.8517, 0.1683, 0.8517, 0.1683, 0.8517, 0.1683, 0.8517, 0.1683, 0.8517, 0.1683, 0.8517, 0.1683, 0.8517, 0.1683, 0.8517, 0.1683, 0.8517, 0.1683, 0.8517, 0.1683, 0.8517, 0.1683, 0.8517, 0.1683, 0.8517, 0.1529, 0.8733, 0.1529, 0.8733, 0.1529, 0.8733, 0.1529, 0.8733, 0.1529, 0.8733, 0.1529, 0.8733, 0.1529, 0.8733, 0.1529, 0.8733, 0.1529, 0.8733, 0.1529, 0.8733, 0.1529, 0.8733, 0.1529, 0.8733, 0.1529, 0.8733, 0.1529, 0.8733, 0.1529, 0.8733, 0.1529, 0.8733, 0.1529, 0.8733, 0.1529, 0.8733, 0.1529, 0.8733, 0.1529, 0.8733, 0.1529, 0.8733, 0.1529, 0.8733, 0.1529, 0.8733, 0.1529, 0.8733, 0.1529, 0.8733, 0.1529, 0.8733, 0.1529, 0.8733, 0.1529, 0.8733, 0.1529, 0.8733, 0.1529, 0.8733, 0.1529, 0.8733, 0.1683, 0.8517, 0.1683, 0.8517, 0.1683, 0.8517, 0.1683, 0.8517, 0.1683, 0.8517, 0.1683, 0.8517, 0.1683, 0.8517, 0.1683, 0.8517, 0.1683, 0.8517, 0.1683, 0.8517, 0.1683, 0.8517, 0.1683, 0.8517, 0.1683, 0.8517, 0.1683, 0.8517, 0.1683, 0.8517, 0.1683, 0.8517, 0.1683, 0.8517, 0.1683, 0.8517, 0.1683, 0.8517, 0.1683, 0.8517, 0.1683, 0.8517, 0.1683, 0.8517, 0.1683, 0.8517, 0.1683, 0.8517, 0.1529, 0.8733, 0.1529, 0.8733, 0.1529, 0.8733, 0.1529, 0.8733, 0.1529, 0.8733, 0.1529, 0.8733, 0.1529, 0.8733, 0.1529, 0.8733, 0.1529, 0.8733, 0.1529, 0.8733, 0.1529, 0.8733, 0.1529, 0.8733, 0.1529, 0.8733, 0.1529, 0.8733, 0.1529, 0.8733, 0.1529, 0.8733, 0.1529, 0.8733, 0.1529, 0.8733, 0.1529, 0.8733, 0.1529, 0.8733, 0.1529, 0.8733, 0.1529, 0.8733, 0.1529, 0.8733, 0.1529, 0.8733, 0.1529, 0.8733, 0.1529, 0.8733, 0.1529, 0.8733, 0.1529, 0.8733, 0.1529, 0.8733, 0.1529, 0.8733, 0.1529, 0.8733, 0.1529, 0.8733, 0.1529, 0.8733, 0.1529, 0.8733, 0.1529, 0.8733, 0.1529, 0.8733, 0.1529, 0.8733, 0.1529, 0.8733, 0.1529, 0.8733, 0.1529, 0.8733, 0.1529, 0.8733, 0.1529, 0.8733, 0.1529, 0.8733, 0.1529, 0.8733, 0.1529, 0.8733, 0.1529, 0.8733, 0.1529, 0.8733, 0.1529, 0.8733, 0.1529, 0.8733, 0.1529, 0.8733, 0.1529, 0.8733, 0.1529, 0.8733, 0.1529, 0.8733, 0.1529, 0.8733, 0.1529, 0.8733, 0.1529, 0.8733, 0.1529, 0.8733, 0.1529, 0.8733, 0.1529, 0.8733, 0.1529, 0.8733, 0.1529, 0.8733, 0.1529, 0.8733, 0.1529, 0.8733, 0.1529, 0.8733, 0.1529, 0.8733, 0.1529, 0.8733, 0.1529, 0.8733, 0.1529, 0.8733, 0.1529, 0.8733, 0.1529, 0.8733, 0.1529, 0.8733, 0.1529, 0.8733, 0.1529, 0.8733, 0.1529, 0.8733, 0.1529, 0.8733, 0.1529, 0.8733, 0.1529, 0.8733, 0.1529, 0.8733, 0.1529, 0.8733, 0.1529, 0.8733, 0.1529, 0.8733, 0.1529, 0.8733, 0.1529, 0.8733, 0.1529, 0.8733, 0.1529, 0.8733, 0.1529, 0.8733, 0.1529, 0.8733, 0.1529, 0.8733, 0.1529, 0.8733, 0.1529, 0.8733, 0.1529, 0.8733, 0.1529, 0.8733, 0.1529, 0.8733, 0.1529, 0.8733, 0.1529, 0.8733, 0.1529, 0.8733, 0.1529, 0.8733, 0.1529, 0.8733, 0.1529, 0.8733, 0.1529, 0.8733, 0.1529, 0.8733, 0.1529, 0.8733, 0.1529, 0.8733, 0.1529, 0.8733, 0.1529, 0.8733, 0.1529, 0.8733, 0.1529, 0.8733, 0.1529, 0.8733, 0.1529, 0.8733, 0.1529, 0.8733, 0.1529, 0.8733, 0.1529, 0.8733, 0.1529, 0.8733, 0.1529, 0.8733, 0.1529, 0.8733, 0.1529, 0.8733, 0.1529, 0.8733, 0.1529, 0.8733, 0.1529, 0.8733, 0.1529, 0.8733, 0.1529, 0.8733, 0.1529, 0.8733, 0.1529, 0.8733, 0.1529, 0.8733, 0.1529, 0.8733, 0.1529, 0.8733])
me_circle_003.materials.append(mat_material_004)
me_circle_003.update()
me_cube_015 = bpy.data.meshes.new('Cube.015')
me_cube_015.from_pydata([(-1.0, -1.0, -1.0), (-1.0, -1.0, 1.0), (-1.0, 1.0, -1.0), (-1.0, 1.0, 1.0), (1.0, -1.0, -1.0), (1.0, -1.0, 1.0), (1.0, 1.0, -1.0), (1.0, 1.0, 1.0), (1.017, 0.9526, 5.907), (6.604, 0.9526, 5.907), (1.017, 0.9526, -2.972), (6.604, 0.9526, -2.972), (1.017, 0.8189, 5.907), (6.604, 0.8189, 5.907), (1.017, 0.8189, -2.972), (6.604, 0.8189, -2.972), (7.812, 0.9526, 5.907), (13.4, 0.9526, 5.907), (7.812, 0.9526, -2.972), (13.4, 0.9526, -2.972), (7.812, 0.8189, 5.907), (13.4, 0.8189, 5.907), (7.812, 0.8189, -2.972), (13.4, 0.8189, -2.972), (7.812, -0.7994, 5.907), (13.4, -0.7994, 5.907), (7.812, -0.7994, -2.972), (13.4, -0.7994, -2.972), (7.812, -0.933, 5.907), (13.4, -0.933, 5.907), (7.812, -0.933, -2.972), (13.4, -0.933, -2.972), (1.017, -0.7994, 5.907), (6.604, -0.7994, 5.907), (1.017, -0.7994, -2.972), (6.604, -0.7994, -2.972), (1.017, -0.933, 5.907), (6.604, -0.933, 5.907), (1.017, -0.933, -2.972), (6.604, -0.933, -2.972), (1.017, -1.0, 6.609), (6.604, -1.0, 6.609), (1.017, 1.0, 6.609), (6.604, 1.0, 6.609), (1.017, -1.0, 5.893), (6.604, -1.0, 5.893), (1.017, 1.0, 5.893), (6.604, 1.0, 5.893), (7.812, -1.0, 6.609), (13.4, -1.0, 6.609), (7.812, 1.0, 6.609), (13.4, 1.0, 6.609), (7.812, -1.0, 5.893), (13.4, -1.0, 5.893), (7.812, 1.0, 5.893), (13.4, 1.0, 5.893), (7.812, -1.0, -2.975), (13.4, -1.0, -2.975), (7.812, 1.0, -2.975), (13.4, 1.0, -2.975), (7.812, -1.0, -3.691), (13.4, -1.0, -3.691), (7.812, 1.0, -3.691), (13.4, 1.0, -3.691), (1.017, -1.0, -2.975), (6.604, -1.0, -2.975), (1.017, 1.0, -2.975), (6.604, 1.0, -2.975), (1.017, -1.0, -3.691), (6.604, -1.0, -3.691), (1.017, 1.0, -3.691), (6.604, 1.0, -3.691), (-1.0, -1.0, -3.839), (-1.0, -1.0, -1.839), (-1.0, 1.0, -3.839), (-1.0, 1.0, -1.839), (1.0, -1.0, -3.839), (1.0, -1.0, -1.839), (1.0, 1.0, -3.839), (1.0, 1.0, -1.839), (-1.0, -1.0, 4.842), (-1.0, -1.0, 6.842), (-1.0, 1.0, 4.842), (-1.0, 1.0, 6.842), (1.0, -1.0, 4.842), (1.0, -1.0, 6.842), (1.0, 1.0, 4.842), (1.0, 1.0, 6.842), (-1.0, -1.0, 2.005), (-1.0, -1.0, 4.005), (-1.0, 1.0, 2.005), (-1.0, 1.0, 4.005), (1.0, -1.0, 2.005), (1.0, -1.0, 4.005), (1.0, 1.0, 2.005), (1.0, 1.0, 4.005)], [], [(0, 1, 3, 2), (2, 3, 7, 6), (6, 7, 5, 4), (4, 5, 1, 0), (2, 6, 4, 0), (7, 3, 1, 5), (8, 9, 11, 10), (10, 11, 15, 14), (14, 15, 13, 12), (12, 13, 9, 8), (10, 14, 12, 8), (15, 11, 9, 13), (16, 17, 19, 18), (18, 19, 23, 22), (22, 23, 21, 20), (20, 21, 17, 16), (18, 22, 20, 16), (23, 19, 17, 21), (24, 25, 27, 26), (26, 27, 31, 30), (30, 31, 29, 28), (28, 29, 25, 24), (26, 30, 28, 24), (31, 27, 25, 29), (32, 33, 35, 34), (34, 35, 39, 38), (38, 39, 37, 36), (36, 37, 33, 32), (34, 38, 36, 32), (39, 35, 33, 37), (40, 41, 43, 42), (42, 43, 47, 46), (46, 47, 45, 44), (44, 45, 41, 40), (42, 46, 44, 40), (47, 43, 41, 45), (48, 49, 51, 50), (50, 51, 55, 54), (54, 55, 53, 52), (52, 53, 49, 48), (50, 54, 52, 48), (55, 51, 49, 53), (56, 57, 59, 58), (58, 59, 63, 62), (62, 63, 61, 60), (60, 61, 57, 56), (58, 62, 60, 56), (63, 59, 57, 61), (64, 65, 67, 66), (66, 67, 71, 70), (70, 71, 69, 68), (68, 69, 65, 64), (66, 70, 68, 64), (71, 67, 65, 69), (72, 73, 75, 74), (74, 75, 79, 78), (78, 79, 77, 76), (76, 77, 73, 72), (74, 78, 76, 72), (79, 75, 73, 77), (80, 81, 83, 82), (82, 83, 87, 86), (86, 87, 85, 84), (84, 85, 81, 80), (82, 86, 84, 80), (87, 83, 81, 85), (88, 89, 91, 90), (90, 91, 95, 94), (94, 95, 93, 92), (92, 93, 89, 88), (90, 94, 92, 88), (95, 91, 89, 93)])
_uv = me_cube_015.uv_layers.new(name='UVMap')
_uv.uv.foreach_set('vector', [0.1938, 0.2151, 0.2109, 0.2151, 0.2109, 0.2322, 0.1938, 0.2322, 0.1938, 0.2322, 0.2109, 0.2322, 0.2109, 0.2493, 0.1938, 0.2493, 0.1938, 0.2493, 0.2109, 0.2493, 0.2109, 0.2664, 0.1938, 0.2664, 0.1938, 0.2664, 0.2109, 0.2664, 0.2109, 0.2835, 0.1938, 0.2835, 0.1767, 0.2493, 0.1938, 0.2493, 0.1938, 0.2664, 0.1767, 0.2664, 0.2109, 0.2493, 0.228, 0.2493, 0.228, 0.2664, 0.2109, 0.2664, 0.1938, 0.2151, 0.2109, 0.2151, 0.2109, 0.2322, 0.1938, 0.2322, 0.1938, 0.2322, 0.2109, 0.2322, 0.2109, 0.2493, 0.1938, 0.2493, 0.1938, 0.2493, 0.2109, 0.2493, 0.2109, 0.2664, 0.1938, 0.2664, 0.1938, 0.2664, 0.2109, 0.2664, 0.2109, 0.2835, 0.1938, 0.2835, 0.1767, 0.2493, 0.1938, 0.2493, 0.1938, 0.2664, 0.1767, 0.2664, 0.2109, 0.2493, 0.228, 0.2493, 0.228, 0.2664, 0.2109, 0.2664, 0.1938, 0.2151, 0.2109, 0.2151, 0.2109, 0.2322, 0.1938, 0.2322, 0.1938, 0.2322, 0.2109, 0.2322, 0.2109, 0.2493, 0.1938, 0.2493, 0.1938, 0.2493, 0.2109, 0.2493, 0.2109, 0.2664, 0.1938, 0.2664, 0.1938, 0.2664, 0.2109, 0.2664, 0.2109, 0.2835, 0.1938, 0.2835, 0.1767, 0.2493, 0.1938, 0.2493, 0.1938, 0.2664, 0.1767, 0.2664, 0.2109, 0.2493, 0.228, 0.2493, 0.228, 0.2664, 0.2109, 0.2664, 0.1938, 0.2151, 0.2109, 0.2151, 0.2109, 0.2322, 0.1938, 0.2322, 0.1938, 0.2322, 0.2109, 0.2322, 0.2109, 0.2493, 0.1938, 0.2493, 0.1938, 0.2493, 0.2109, 0.2493, 0.2109, 0.2664, 0.1938, 0.2664, 0.1938, 0.2664, 0.2109, 0.2664, 0.2109, 0.2835, 0.1938, 0.2835, 0.1767, 0.2493, 0.1938, 0.2493, 0.1938, 0.2664, 0.1767, 0.2664, 0.2109, 0.2493, 0.228, 0.2493, 0.228, 0.2664, 0.2109, 0.2664, 0.1938, 0.2151, 0.2109, 0.2151, 0.2109, 0.2322, 0.1938, 0.2322, 0.1938, 0.2322, 0.2109, 0.2322, 0.2109, 0.2493, 0.1938, 0.2493, 0.1938, 0.2493, 0.2109, 0.2493, 0.2109, 0.2664, 0.1938, 0.2664, 0.1938, 0.2664, 0.2109, 0.2664, 0.2109, 0.2835, 0.1938, 0.2835, 0.1767, 0.2493, 0.1938, 0.2493, 0.1938, 0.2664, 0.1767, 0.2664, 0.2109, 0.2493, 0.228, 0.2493, 0.228, 0.2664, 0.2109, 0.2664, 0.1938, 0.2151, 0.2109, 0.2151, 0.2109, 0.2322, 0.1938, 0.2322, 0.1938, 0.2322, 0.2109, 0.2322, 0.2109, 0.2493, 0.1938, 0.2493, 0.1938, 0.2493, 0.2109, 0.2493, 0.2109, 0.2664, 0.1938, 0.2664, 0.1938, 0.2664, 0.2109, 0.2664, 0.2109, 0.2835, 0.1938, 0.2835, 0.1767, 0.2493, 0.1938, 0.2493, 0.1938, 0.2664, 0.1767, 0.2664, 0.2109, 0.2493, 0.228, 0.2493, 0.228, 0.2664, 0.2109, 0.2664, 0.1938, 0.2151, 0.2109, 0.2151, 0.2109, 0.2322, 0.1938, 0.2322, 0.1938, 0.2322, 0.2109, 0.2322, 0.2109, 0.2493, 0.1938, 0.2493, 0.1938, 0.2493, 0.2109, 0.2493, 0.2109, 0.2664, 0.1938, 0.2664, 0.1938, 0.2664, 0.2109, 0.2664, 0.2109, 0.2835, 0.1938, 0.2835, 0.1767, 0.2493, 0.1938, 0.2493, 0.1938, 0.2664, 0.1767, 0.2664, 0.2109, 0.2493, 0.228, 0.2493, 0.228, 0.2664, 0.2109, 0.2664, 0.1938, 0.2151, 0.2109, 0.2151, 0.2109, 0.2322, 0.1938, 0.2322, 0.1938, 0.2322, 0.2109, 0.2322, 0.2109, 0.2493, 0.1938, 0.2493, 0.1938, 0.2493, 0.2109, 0.2493, 0.2109, 0.2664, 0.1938, 0.2664, 0.1938, 0.2664, 0.2109, 0.2664, 0.2109, 0.2835, 0.1938, 0.2835, 0.1767, 0.2493, 0.1938, 0.2493, 0.1938, 0.2664, 0.1767, 0.2664, 0.2109, 0.2493, 0.228, 0.2493, 0.228, 0.2664, 0.2109, 0.2664, 0.1938, 0.2151, 0.2109, 0.2151, 0.2109, 0.2322, 0.1938, 0.2322, 0.1938, 0.2322, 0.2109, 0.2322, 0.2109, 0.2493, 0.1938, 0.2493, 0.1938, 0.2493, 0.2109, 0.2493, 0.2109, 0.2664, 0.1938, 0.2664, 0.1938, 0.2664, 0.2109, 0.2664, 0.2109, 0.2835, 0.1938, 0.2835, 0.1767, 0.2493, 0.1938, 0.2493, 0.1938, 0.2664, 0.1767, 0.2664, 0.2109, 0.2493, 0.228, 0.2493, 0.228, 0.2664, 0.2109, 0.2664, 0.1938, 0.2151, 0.2109, 0.2151, 0.2109, 0.2322, 0.1938, 0.2322, 0.1938, 0.2322, 0.2109, 0.2322, 0.2109, 0.2493, 0.1938, 0.2493, 0.1938, 0.2493, 0.2109, 0.2493, 0.2109, 0.2664, 0.1938, 0.2664, 0.1938, 0.2664, 0.2109, 0.2664, 0.2109, 0.2835, 0.1938, 0.2835, 0.1767, 0.2493, 0.1938, 0.2493, 0.1938, 0.2664, 0.1767, 0.2664, 0.2109, 0.2493, 0.228, 0.2493, 0.228, 0.2664, 0.2109, 0.2664, 0.1938, 0.2151, 0.2109, 0.2151, 0.2109, 0.2322, 0.1938, 0.2322, 0.1938, 0.2322, 0.2109, 0.2322, 0.2109, 0.2493, 0.1938, 0.2493, 0.1938, 0.2493, 0.2109, 0.2493, 0.2109, 0.2664, 0.1938, 0.2664, 0.1938, 0.2664, 0.2109, 0.2664, 0.2109, 0.2835, 0.1938, 0.2835, 0.1767, 0.2493, 0.1938, 0.2493, 0.1938, 0.2664, 0.1767, 0.2664, 0.2109, 0.2493, 0.228, 0.2493, 0.228, 0.2664, 0.2109, 0.2664, 0.1938, 0.2151, 0.2109, 0.2151, 0.2109, 0.2322, 0.1938, 0.2322, 0.1938, 0.2322, 0.2109, 0.2322, 0.2109, 0.2493, 0.1938, 0.2493, 0.1938, 0.2493, 0.2109, 0.2493, 0.2109, 0.2664, 0.1938, 0.2664, 0.1938, 0.2664, 0.2109, 0.2664, 0.2109, 0.2835, 0.1938, 0.2835, 0.1767, 0.2493, 0.1938, 0.2493, 0.1938, 0.2664, 0.1767, 0.2664, 0.2109, 0.2493, 0.228, 0.2493, 0.228, 0.2664, 0.2109, 0.2664])
me_cube_015.materials.append(mat_material_005)
me_cube_015.update()
me_sphere_005 = bpy.data.meshes.new('Sphere.005')
me_sphere_005.from_pydata([(0.0, 0.5878, 0.809), (0.0, 0.9511, 0.309), (0.0, 0.9511, -0.309), (0.0, 0.5878, -0.809), (0.559, 0.1816, 0.809), (0.9045, 0.2939, 0.309), (0.9045, 0.2939, -0.309), (0.559, 0.1816, -0.809), (0.3455, -0.4755, 0.809), (0.559, -0.7694, 0.309), (0.559, -0.7694, -0.309), (0.3455, -0.4755, -0.809), (0.0, 0.0, 1.0), (-0.3455, -0.4755, 0.809), (-0.559, -0.7694, 0.309), (-0.559, -0.7694, -0.309), (-0.3455, -0.4755, -0.809), (-0.559, 0.1816, 0.809), (-0.9045, 0.2939, 0.309), (-0.9045, 0.2939, -0.309), (-0.559, 0.1816, -0.809), (0.0, 0.0, -1.0), (0.1632, -2.07, -0.2465), (0.6026, -2.257, -0.04074), (1.05, -2.497, -0.1515), (1.334, -2.7, -0.5365), (-0.1312, -2.496, -0.5108), (0.1263, -2.946, -0.4683), (0.5736, -3.186, -0.5791), (1.04, -3.126, -0.8008), (-0.1921, -2.352, -1.07), (0.02769, -2.712, -1.374), (0.475, -2.952, -1.485), (0.9789, -2.981, -1.36), (-0.1005, -2.009, -0.6903), (0.06457, -1.837, -1.152), (0.443, -1.879, -1.506), (0.8903, -2.119, -1.617), (1.236, -2.466, -1.442), (0.2842, -1.663, -0.6428), (0.7983, -1.597, -0.6819), (1.246, -1.838, -0.7927), (1.455, -2.292, -0.9328), (1.347, -2.787, -1.049), (-0.6727, -0.804, -0.4986), (-0.5334, -0.3533, -0.5692), (-0.6124, 0.03894, -0.8291), (-0.8797, 0.2228, -1.179), (-0.6115, -1.088, -0.9459), (-0.4344, -0.8128, -1.293), (-0.5135, -0.4206, -1.553), (-0.8186, -0.06127, -1.626), (-1.09, -1.278, -1.087), (-1.208, -1.12, -1.522), (-1.287, -0.728, -1.781), (-1.297, -0.2512, -1.767), (-0.9772, -1.141, -0.6442), (-1.446, -1.111, -0.7272), (-1.785, -0.8506, -0.9391), (-1.864, -0.4584, -1.199), (-1.653, -0.08461, -1.407), (-1.188, -0.8185, -0.3634), (-1.368, -0.3766, -0.3505), (-1.447, 0.0156, -0.6104), (-1.396, 0.2083, -1.044), (-1.233, 0.128, -1.485), (-1.52, -1.241, -1.872), (-1.546, -1.488, -2.279), (-1.361, -1.855, -2.521), (-1.034, -2.203, -2.504), (-1.033, -1.033, -1.813), (-0.7574, -1.152, -2.184), (-0.5718, -1.519, -2.426), (-0.5467, -1.995, -2.445), (-0.8251, -1.225, -1.361), (-0.4213, -1.462, -1.453), (-0.2357, -1.83, -1.694), (-0.339, -2.187, -1.993), (-1.293, -1.209, -1.454), (-1.184, -1.552, -1.14), (-1.003, -1.991, -1.096), (-0.817, -2.358, -1.337), (-0.6983, -2.514, -1.772), (-1.614, -1.562, -1.456), (-1.698, -2.007, -1.607), (-1.512, -2.374, -1.848), (-1.128, -2.523, -2.088), (-0.6919, -2.398, -2.235), (-1.33, -3.683, -1.589), (-0.9381, -3.977, -1.891), (-0.3749, -4.032, -1.993), (0.1448, -3.827, -1.857), (-1.294, -3.057, -1.731), (-0.8809, -2.964, -2.119), (-0.3177, -3.019, -2.222), (0.1801, -3.201, -1.999), (-1.165, -2.738, -1.188), (-0.671, -2.448, -1.241), (-0.1078, -2.503, -1.343), (0.3099, -2.882, -1.456), (-1.4, -3.262, -1.204), (-1.12, -3.167, -0.7109), (-0.5984, -3.142, -0.4695), (-0.03518, -3.197, -0.5719), (0.3547, -3.311, -0.979), (-1.222, -3.751, -0.9591), (-0.7635, -4.087, -0.8711), (-0.2003, -4.142, -0.9735), (0.2527, -3.895, -1.227), (0.4225, -3.44, -1.535), (1.21, -3.061, 0.6697), (1.679, -2.947, 0.6373), (1.99, -2.595, 0.5199), (2.023, -2.138, 0.3624), (0.9714, -3.012, 0.1857), (1.294, -2.869, -0.1459), (1.605, -2.516, -0.2633), (1.785, -2.089, -0.1217), (0.5739, -2.647, 0.2307), (0.6509, -2.278, -0.07308), (0.9616, -1.925, -0.1905), (1.387, -1.724, -0.07665), (0.7601, -2.892, 0.6048), (0.5664, -2.47, 0.7425), (0.6387, -1.991, 0.7552), (0.9495, -1.639, 0.6378), (1.38, -1.547, 0.4352), (0.9592, -2.726, 1.014), (1.274, -2.405, 1.194), (1.585, -2.053, 1.077), (1.773, -1.803, 0.7066), (1.766, -1.751, 0.2249), (0.3684, -1.357, -0.3778), (0.7158, -1.622, -0.653), (1.221, -1.677, -0.7474), (1.691, -1.5, -0.625), (0.4071, -0.793, -0.4985), (0.7784, -0.7104, -0.8482), (1.284, -0.7653, -0.9427), (1.729, -0.9367, -0.7457), (0.5292, -0.5133, -0.00784), (0.976, -0.2579, -0.05441), (1.481, -0.3127, -0.1488), (1.852, -0.657, -0.2551), (0.3113, -0.9816, -0.02693), (0.566, -0.9042, 0.4161), (1.035, -0.8903, 0.6315), (1.541, -0.9452, 0.5371), (1.888, -1.048, 0.1688), (0.4666, -1.425, 0.1874), (0.8747, -1.734, 0.2616), (1.38, -1.789, 0.1671), (1.789, -1.569, -0.05978), (1.946, -1.159, -0.3325), (-1.475, -1.922, -0.6552), (-1.083, -2.216, -0.9567), (-0.52, -2.271, -1.059), (-0.0003431, -2.065, -0.9232), (-1.439, -1.295, -0.7965), (-1.026, -1.202, -1.185), (-0.4629, -1.257, -1.288), (0.035, -1.439, -1.064), (-1.31, -0.9763, -0.2536), (-0.8161, -0.6861, -0.3069), (-0.2529, -0.741, -0.4093), (0.1648, -1.12, -0.5216), (-1.545, -1.501, -0.2698), (-1.265, -1.405, 0.2231), (-0.7435, -1.38, 0.4645), (-0.1803, -1.435, 0.3621), (0.2096, -1.549, -0.04489), (-1.367, -1.989, -0.02505), (-0.9086, -2.326, 0.06294), (-0.3454, -2.38, -0.03944), (0.1076, -2.133, -0.2931), (0.2774, -1.678, -0.6011)], [], [(0, 12, 4), (3, 2, 6, 7), (1, 0, 4, 5), (21, 3, 7), (2, 1, 5, 6), (21, 7, 11), (6, 5, 9, 10), (4, 12, 8), (7, 6, 10, 11), (5, 4, 8, 9), (21, 11, 16), (10, 9, 14, 15), (8, 12, 13), (11, 10, 15, 16), (9, 8, 13, 14), (21, 16, 20), (15, 14, 18, 19), (13, 12, 17), (16, 15, 19, 20), (14, 13, 17, 18), (21, 20, 3), (19, 18, 1, 2), (17, 12, 0), (20, 19, 2, 3), (18, 17, 0, 1), (22, 34, 26), (25, 24, 28, 29), (23, 22, 26, 27), (43, 25, 29), (24, 23, 27, 28), (43, 29, 33), (28, 27, 31, 32), (26, 34, 30), (29, 28, 32, 33), (27, 26, 30, 31), (43, 33, 38), (32, 31, 36, 37), (30, 34, 35), (33, 32, 37, 38), (31, 30, 35, 36), (43, 38, 42), (37, 36, 40, 41), (35, 34, 39), (38, 37, 41, 42), (36, 35, 39, 40), (43, 42, 25), (41, 40, 23, 24), (39, 34, 22), (42, 41, 24, 25), (40, 39, 22, 23), (44, 56, 48), (47, 46, 50, 51), (45, 44, 48, 49), (65, 47, 51), (46, 45, 49, 50), (65, 51, 55), (50, 49, 53, 54), (48, 56, 52), (51, 50, 54, 55), (49, 48, 52, 53), (65, 55, 60), (54, 53, 58, 59), (52, 56, 57), (55, 54, 59, 60), (53, 52, 57, 58), (65, 60, 64), (59, 58, 62, 63), (57, 56, 61), (60, 59, 63, 64), (58, 57, 61, 62), (65, 64, 47), (63, 62, 45, 46), (61, 56, 44), (64, 63, 46, 47), (62, 61, 44, 45), (66, 78, 70), (69, 68, 72, 73), (67, 66, 70, 71), (87, 69, 73), (68, 67, 71, 72), (87, 73, 77), (72, 71, 75, 76), (70, 78, 74), (73, 72, 76, 77), (71, 70, 74, 75), (87, 77, 82), (76, 75, 80, 81), (74, 78, 79), (77, 76, 81, 82), (75, 74, 79, 80), (87, 82, 86), (81, 80, 84, 85), (79, 78, 83), (82, 81, 85, 86), (80, 79, 83, 84), (87, 86, 69), (85, 84, 67, 68), (83, 78, 66), (86, 85, 68, 69), (84, 83, 66, 67), (88, 100, 92), (91, 90, 94, 95), (89, 88, 92, 93), (109, 91, 95), (90, 89, 93, 94), (109, 95, 99), (94, 93, 97, 98), (92, 100, 96), (95, 94, 98, 99), (93, 92, 96, 97), (109, 99, 104), (98, 97, 102, 103), (96, 100, 101), (99, 98, 103, 104), (97, 96, 101, 102), (109, 104, 108), (103, 102, 106, 107), (101, 100, 105), (104, 103, 107, 108), (102, 101, 105, 106), (109, 108, 91), (107, 106, 89, 90), (105, 100, 88), (108, 107, 90, 91), (106, 105, 88, 89), (110, 122, 114), (113, 112, 116, 117), (111, 110, 114, 115), (131, 113, 117), (112, 111, 115, 116), (131, 117, 121), (116, 115, 119, 120), (114, 122, 118), (117, 116, 120, 121), (115, 114, 118, 119), (131, 121, 126), (120, 119, 124, 125), (118, 122, 123), (121, 120, 125, 126), (119, 118, 123, 124), (131, 126, 130), (125, 124, 128, 129), (123, 122, 127), (126, 125, 129, 130), (124, 123, 127, 128), (131, 130, 113), (129, 128, 111, 112), (127, 122, 110), (130, 129, 112, 113), (128, 127, 110, 111), (132, 144, 136), (135, 134, 138, 139), (133, 132, 136, 137), (153, 135, 139), (134, 133, 137, 138), (153, 139, 143), (138, 137, 141, 142), (136, 144, 140), (139, 138, 142, 143), (137, 136, 140, 141), (153, 143, 148), (142, 141, 146, 147), (140, 144, 145), (143, 142, 147, 148), (141, 140, 145, 146), (153, 148, 152), (147, 146, 150, 151), (145, 144, 149), (148, 147, 151, 152), (146, 145, 149, 150), (153, 152, 135), (151, 150, 133, 134), (149, 144, 132), (152, 151, 134, 135), (150, 149, 132, 133), (154, 166, 158), (157, 156, 160, 161), (155, 154, 158, 159), (175, 157, 161), (156, 155, 159, 160), (175, 161, 165), (160, 159, 163, 164), (158, 166, 162), (161, 160, 164, 165), (159, 158, 162, 163), (175, 165, 170), (164, 163, 168, 169), (162, 166, 167), (165, 164, 169, 170), (163, 162, 167, 168), (175, 170, 174), (169, 168, 172, 173), (167, 166, 171), (170, 169, 173, 174), (168, 167, 171, 172), (175, 174, 157), (173, 172, 155, 156), (171, 166, 154), (174, 173, 156, 157), (172, 171, 154, 155)])
me_sphere_005.polygons.foreach_set('use_smooth', [True] * 200)
_uv = me_sphere_005.uv_layers.new(name='UVMap')
_uv.uv.foreach_set('vector', [0.8978, 0.1353, 0.8862, 0.1585, 0.8746, 0.1353, 0.8978, 0.06571, 0.8978, 0.08892, 0.8746, 0.08892, 0.8746, 0.06571, 0.8978, 0.1121, 0.8978, 0.1353, 0.8746, 0.1353, 0.8746, 0.1121, 0.8862, 0.0425, 0.8978, 0.06571, 0.8746, 0.06571, 0.8978, 0.08892, 0.8978, 0.1121, 0.8746, 0.1121, 0.8746, 0.08892, 0.863, 0.0425, 0.8746, 0.06571, 0.8514, 0.06571, 0.8746, 0.08892, 0.8746, 0.1121, 0.8514, 0.1121, 0.8514, 0.08892, 0.8746, 0.1353, 0.863, 0.1585, 0.8514, 0.1353, 0.8746, 0.06571, 0.8746, 0.08892, 0.8514, 0.08892, 0.8514, 0.06571, 0.8746, 0.1121, 0.8746, 0.1353, 0.8514, 0.1353, 0.8514, 0.1121, 0.8398, 0.0425, 0.8514, 0.06571, 0.8282, 0.06571, 0.8514, 0.08892, 0.8514, 0.1121, 0.8282, 0.1121, 0.8282, 0.08892, 0.8514, 0.1353, 0.8398, 0.1585, 0.8282, 0.1353, 0.8514, 0.06571, 0.8514, 0.08892, 0.8282, 0.08892, 0.8282, 0.06571, 0.8514, 0.1121, 0.8514, 0.1353, 0.8282, 0.1353, 0.8282, 0.1121, 0.9327, 0.0425, 0.9443, 0.06571, 0.9211, 0.06571, 0.9443, 0.08892, 0.9443, 0.1121, 0.9211, 0.1121, 0.9211, 0.08892, 0.9443, 0.1353, 0.9327, 0.1585, 0.9211, 0.1353, 0.9443, 0.06571, 0.9443, 0.08892, 0.9211, 0.08892, 0.9211, 0.06571, 0.9443, 0.1121, 0.9443, 0.1353, 0.9211, 0.1353, 0.9211, 0.1121, 0.9094, 0.0425, 0.9211, 0.06571, 0.8978, 0.06571, 0.9211, 0.08892, 0.9211, 0.1121, 0.8978, 0.1121, 0.8978, 0.08892, 0.9211, 0.1353, 0.9094, 0.1585, 0.8978, 0.1353, 0.9211, 0.06571, 0.9211, 0.08892, 0.8978, 0.08892, 0.8978, 0.06571, 0.9211, 0.1121, 0.9211, 0.1353, 0.8978, 0.1353, 0.8978, 0.1121, 0.8978, 0.1353, 0.8862, 0.1585, 0.8746, 0.1353, 0.8978, 0.06571, 0.8978, 0.08892, 0.8746, 0.08892, 0.8746, 0.06571, 0.8978, 0.1121, 0.8978, 0.1353, 0.8746, 0.1353, 0.8746, 0.1121, 0.8862, 0.0425, 0.8978, 0.06571, 0.8746, 0.06571, 0.8978, 0.08892, 0.8978, 0.1121, 0.8746, 0.1121, 0.8746, 0.08892, 0.863, 0.0425, 0.8746, 0.06571, 0.8514, 0.06571, 0.8746, 0.08892, 0.8746, 0.1121, 0.8514, 0.1121, 0.8514, 0.08892, 0.8746, 0.1353, 0.863, 0.1585, 0.8514, 0.1353, 0.8746, 0.06571, 0.8746, 0.08892, 0.8514, 0.08892, 0.8514, 0.06571, 0.8746, 0.1121, 0.8746, 0.1353, 0.8514, 0.1353, 0.8514, 0.1121, 0.8398, 0.0425, 0.8514, 0.06571, 0.8282, 0.06571, 0.8514, 0.08892, 0.8514, 0.1121, 0.8282, 0.1121, 0.8282, 0.08892, 0.8514, 0.1353, 0.8398, 0.1585, 0.8282, 0.1353, 0.8514, 0.06571, 0.8514, 0.08892, 0.8282, 0.08892, 0.8282, 0.06571, 0.8514, 0.1121, 0.8514, 0.1353, 0.8282, 0.1353, 0.8282, 0.1121, 0.9327, 0.0425, 0.9443, 0.06571, 0.9211, 0.06571, 0.9443, 0.08892, 0.9443, 0.1121, 0.9211, 0.1121, 0.9211, 0.08892, 0.9443, 0.1353, 0.9327, 0.1585, 0.9211, 0.1353, 0.9443, 0.06571, 0.9443, 0.08892, 0.9211, 0.08892, 0.9211, 0.06571, 0.9443, 0.1121, 0.9443, 0.1353, 0.9211, 0.1353, 0.9211, 0.1121, 0.9094, 0.0425, 0.9211, 0.06571, 0.8978, 0.06571, 0.9211, 0.08892, 0.9211, 0.1121, 0.8978, 0.1121, 0.8978, 0.08892, 0.9211, 0.1353, 0.9094, 0.1585, 0.8978, 0.1353, 0.9211, 0.06571, 0.9211, 0.08892, 0.8978, 0.08892, 0.8978, 0.06571, 0.9211, 0.1121, 0.9211, 0.1353, 0.8978, 0.1353, 0.8978, 0.1121, 0.8978, 0.1353, 0.8862, 0.1585, 0.8746, 0.1353, 0.8978, 0.06571, 0.8978, 0.08892, 0.8746, 0.08892, 0.8746, 0.06571, 0.8978, 0.1121, 0.8978, 0.1353, 0.8746, 0.1353, 0.8746, 0.1121, 0.8862, 0.0425, 0.8978, 0.06571, 0.8746, 0.06571, 0.8978, 0.08892, 0.8978, 0.1121, 0.8746, 0.1121, 0.8746, 0.08892, 0.863, 0.0425, 0.8746, 0.06571, 0.8514, 0.06571, 0.8746, 0.08892, 0.8746, 0.1121, 0.8514, 0.1121, 0.8514, 0.08892, 0.8746, 0.1353, 0.863, 0.1585, 0.8514, 0.1353, 0.8746, 0.06571, 0.8746, 0.08892, 0.8514, 0.08892, 0.8514, 0.06571, 0.8746, 0.1121, 0.8746, 0.1353, 0.8514, 0.1353, 0.8514, 0.1121, 0.8398, 0.0425, 0.8514, 0.06571, 0.8282, 0.06571, 0.8514, 0.08892, 0.8514, 0.1121, 0.8282, 0.1121, 0.8282, 0.08892, 0.8514, 0.1353, 0.8398, 0.1585, 0.8282, 0.1353, 0.8514, 0.06571, 0.8514, 0.08892, 0.8282, 0.08892, 0.8282, 0.06571, 0.8514, 0.1121, 0.8514, 0.1353, 0.8282, 0.1353, 0.8282, 0.1121, 0.9327, 0.0425, 0.9443, 0.06571, 0.9211, 0.06571, 0.9443, 0.08892, 0.9443, 0.1121, 0.9211, 0.1121, 0.9211, 0.08892, 0.9443, 0.1353, 0.9327, 0.1585, 0.9211, 0.1353, 0.9443, 0.06571, 0.9443, 0.08892, 0.9211, 0.08892, 0.9211, 0.06571, 0.9443, 0.1121, 0.9443, 0.1353, 0.9211, 0.1353, 0.9211, 0.1121, 0.9094, 0.0425, 0.9211, 0.06571, 0.8978, 0.06571, 0.9211, 0.08892, 0.9211, 0.1121, 0.8978, 0.1121, 0.8978, 0.08892, 0.9211, 0.1353, 0.9094, 0.1585, 0.8978, 0.1353, 0.9211, 0.06571, 0.9211, 0.08892, 0.8978, 0.08892, 0.8978, 0.06571, 0.9211, 0.1121, 0.9211, 0.1353, 0.8978, 0.1353, 0.8978, 0.1121, 0.8978, 0.1353, 0.8862, 0.1585, 0.8746, 0.1353, 0.8978, 0.06571, 0.8978, 0.08892, 0.8746, 0.08892, 0.8746, 0.06571, 0.8978, 0.1121, 0.8978, 0.1353, 0.8746, 0.1353, 0.8746, 0.1121, 0.8862, 0.0425, 0.8978, 0.06571, 0.8746, 0.06571, 0.8978, 0.08892, 0.8978, 0.1121, 0.8746, 0.1121, 0.8746, 0.08892, 0.863, 0.0425, 0.8746, 0.06571, 0.8514, 0.06571, 0.8746, 0.08892, 0.8746, 0.1121, 0.8514, 0.1121, 0.8514, 0.08892, 0.8746, 0.1353, 0.863, 0.1585, 0.8514, 0.1353, 0.8746, 0.06571, 0.8746, 0.08892, 0.8514, 0.08892, 0.8514, 0.06571, 0.8746, 0.1121, 0.8746, 0.1353, 0.8514, 0.1353, 0.8514, 0.1121, 0.8398, 0.0425, 0.8514, 0.06571, 0.8282, 0.06571, 0.8514, 0.08892, 0.8514, 0.1121, 0.8282, 0.1121, 0.8282, 0.08892, 0.8514, 0.1353, 0.8398, 0.1585, 0.8282, 0.1353, 0.8514, 0.06571, 0.8514, 0.08892, 0.8282, 0.08892, 0.8282, 0.06571, 0.8514, 0.1121, 0.8514, 0.1353, 0.8282, 0.1353, 0.8282, 0.1121, 0.9327, 0.0425, 0.9443, 0.06571, 0.9211, 0.06571, 0.9443, 0.08892, 0.9443, 0.1121, 0.9211, 0.1121, 0.9211, 0.08892, 0.9443, 0.1353, 0.9327, 0.1585, 0.9211, 0.1353, 0.9443, 0.06571, 0.9443, 0.08892, 0.9211, 0.08892, 0.9211, 0.06571, 0.9443, 0.1121, 0.9443, 0.1353, 0.9211, 0.1353, 0.9211, 0.1121, 0.9094, 0.0425, 0.9211, 0.06571, 0.8978, 0.06571, 0.9211, 0.08892, 0.9211, 0.1121, 0.8978, 0.1121, 0.8978, 0.08892, 0.9211, 0.1353, 0.9094, 0.1585, 0.8978, 0.1353, 0.9211, 0.06571, 0.9211, 0.08892, 0.8978, 0.08892, 0.8978, 0.06571, 0.9211, 0.1121, 0.9211, 0.1353, 0.8978, 0.1353, 0.8978, 0.1121, 0.8978, 0.1353, 0.8862, 0.1585, 0.8746, 0.1353, 0.8978, 0.06571, 0.8978, 0.08892, 0.8746, 0.08892, 0.8746, 0.06571, 0.8978, 0.1121, 0.8978, 0.1353, 0.8746, 0.1353, 0.8746, 0.1121, 0.8862, 0.0425, 0.8978, 0.06571, 0.8746, 0.06571, 0.8978, 0.08892, 0.8978, 0.1121, 0.8746, 0.1121, 0.8746, 0.08892, 0.863, 0.0425, 0.8746, 0.06571, 0.8514, 0.06571, 0.8746, 0.08892, 0.8746, 0.1121, 0.8514, 0.1121, 0.8514, 0.08892, 0.8746, 0.1353, 0.863, 0.1585, 0.8514, 0.1353, 0.8746, 0.06571, 0.8746, 0.08892, 0.8514, 0.08892, 0.8514, 0.06571, 0.8746, 0.1121, 0.8746, 0.1353, 0.8514, 0.1353, 0.8514, 0.1121, 0.8398, 0.0425, 0.8514, 0.06571, 0.8282, 0.06571, 0.8514, 0.08892, 0.8514, 0.1121, 0.8282, 0.1121, 0.8282, 0.08892, 0.8514, 0.1353, 0.8398, 0.1585, 0.8282, 0.1353, 0.8514, 0.06571, 0.8514, 0.08892, 0.8282, 0.08892, 0.8282, 0.06571, 0.8514, 0.1121, 0.8514, 0.1353, 0.8282, 0.1353, 0.8282, 0.1121, 0.9327, 0.0425, 0.9443, 0.06571, 0.9211, 0.06571, 0.9443, 0.08892, 0.9443, 0.1121, 0.9211, 0.1121, 0.9211, 0.08892, 0.9443, 0.1353, 0.9327, 0.1585, 0.9211, 0.1353, 0.9443, 0.06571, 0.9443, 0.08892, 0.9211, 0.08892, 0.9211, 0.06571, 0.9443, 0.1121, 0.9443, 0.1353, 0.9211, 0.1353, 0.9211, 0.1121, 0.9094, 0.0425, 0.9211, 0.06571, 0.8978, 0.06571, 0.9211, 0.08892, 0.9211, 0.1121, 0.8978, 0.1121, 0.8978, 0.08892, 0.9211, 0.1353, 0.9094, 0.1585, 0.8978, 0.1353, 0.9211, 0.06571, 0.9211, 0.08892, 0.8978, 0.08892, 0.8978, 0.06571, 0.9211, 0.1121, 0.9211, 0.1353, 0.8978, 0.1353, 0.8978, 0.1121, 0.8978, 0.1353, 0.8862, 0.1585, 0.8746, 0.1353, 0.8978, 0.06571, 0.8978, 0.08892, 0.8746, 0.08892, 0.8746, 0.06571, 0.8978, 0.1121, 0.8978, 0.1353, 0.8746, 0.1353, 0.8746, 0.1121, 0.8862, 0.0425, 0.8978, 0.06571, 0.8746, 0.06571, 0.8978, 0.08892, 0.8978, 0.1121, 0.8746, 0.1121, 0.8746, 0.08892, 0.863, 0.0425, 0.8746, 0.06571, 0.8514, 0.06571, 0.8746, 0.08892, 0.8746, 0.1121, 0.8514, 0.1121, 0.8514, 0.08892, 0.8746, 0.1353, 0.863, 0.1585, 0.8514, 0.1353, 0.8746, 0.06571, 0.8746, 0.08892, 0.8514, 0.08892, 0.8514, 0.06571, 0.8746, 0.1121, 0.8746, 0.1353, 0.8514, 0.1353, 0.8514, 0.1121, 0.8398, 0.0425, 0.8514, 0.06571, 0.8282, 0.06571, 0.8514, 0.08892, 0.8514, 0.1121, 0.8282, 0.1121, 0.8282, 0.08892, 0.8514, 0.1353, 0.8398, 0.1585, 0.8282, 0.1353, 0.8514, 0.06571, 0.8514, 0.08892, 0.8282, 0.08892, 0.8282, 0.06571, 0.8514, 0.1121, 0.8514, 0.1353, 0.8282, 0.1353, 0.8282, 0.1121, 0.9327, 0.0425, 0.9443, 0.06571, 0.9211, 0.06571, 0.9443, 0.08892, 0.9443, 0.1121, 0.9211, 0.1121, 0.9211, 0.08892, 0.9443, 0.1353, 0.9327, 0.1585, 0.9211, 0.1353, 0.9443, 0.06571, 0.9443, 0.08892, 0.9211, 0.08892, 0.9211, 0.06571, 0.9443, 0.1121, 0.9443, 0.1353, 0.9211, 0.1353, 0.9211, 0.1121, 0.9094, 0.0425, 0.9211, 0.06571, 0.8978, 0.06571, 0.9211, 0.08892, 0.9211, 0.1121, 0.8978, 0.1121, 0.8978, 0.08892, 0.9211, 0.1353, 0.9094, 0.1585, 0.8978, 0.1353, 0.9211, 0.06571, 0.9211, 0.08892, 0.8978, 0.08892, 0.8978, 0.06571, 0.9211, 0.1121, 0.9211, 0.1353, 0.8978, 0.1353, 0.8978, 0.1121, 0.8978, 0.1353, 0.8862, 0.1585, 0.8746, 0.1353, 0.8978, 0.06571, 0.8978, 0.08892, 0.8746, 0.08892, 0.8746, 0.06571, 0.8978, 0.1121, 0.8978, 0.1353, 0.8746, 0.1353, 0.8746, 0.1121, 0.8862, 0.0425, 0.8978, 0.06571, 0.8746, 0.06571, 0.8978, 0.08892, 0.8978, 0.1121, 0.8746, 0.1121, 0.8746, 0.08892, 0.863, 0.0425, 0.8746, 0.06571, 0.8514, 0.06571, 0.8746, 0.08892, 0.8746, 0.1121, 0.8514, 0.1121, 0.8514, 0.08892, 0.8746, 0.1353, 0.863, 0.1585, 0.8514, 0.1353, 0.8746, 0.06571, 0.8746, 0.08892, 0.8514, 0.08892, 0.8514, 0.06571, 0.8746, 0.1121, 0.8746, 0.1353, 0.8514, 0.1353, 0.8514, 0.1121, 0.8398, 0.0425, 0.8514, 0.06571, 0.8282, 0.06571, 0.8514, 0.08892, 0.8514, 0.1121, 0.8282, 0.1121, 0.8282, 0.08892, 0.8514, 0.1353, 0.8398, 0.1585, 0.8282, 0.1353, 0.8514, 0.06571, 0.8514, 0.08892, 0.8282, 0.08892, 0.8282, 0.06571, 0.8514, 0.1121, 0.8514, 0.1353, 0.8282, 0.1353, 0.8282, 0.1121, 0.9327, 0.0425, 0.9443, 0.06571, 0.9211, 0.06571, 0.9443, 0.08892, 0.9443, 0.1121, 0.9211, 0.1121, 0.9211, 0.08892, 0.9443, 0.1353, 0.9327, 0.1585, 0.9211, 0.1353, 0.9443, 0.06571, 0.9443, 0.08892, 0.9211, 0.08892, 0.9211, 0.06571, 0.9443, 0.1121, 0.9443, 0.1353, 0.9211, 0.1353, 0.9211, 0.1121, 0.9094, 0.0425, 0.9211, 0.06571, 0.8978, 0.06571, 0.9211, 0.08892, 0.9211, 0.1121, 0.8978, 0.1121, 0.8978, 0.08892, 0.9211, 0.1353, 0.9094, 0.1585, 0.8978, 0.1353, 0.9211, 0.06571, 0.9211, 0.08892, 0.8978, 0.08892, 0.8978, 0.06571, 0.9211, 0.1121, 0.9211, 0.1353, 0.8978, 0.1353, 0.8978, 0.1121, 0.8978, 0.1353, 0.8862, 0.1585, 0.8746, 0.1353, 0.8978, 0.06571, 0.8978, 0.08892, 0.8746, 0.08892, 0.8746, 0.06571, 0.8978, 0.1121, 0.8978, 0.1353, 0.8746, 0.1353, 0.8746, 0.1121, 0.8862, 0.0425, 0.8978, 0.06571, 0.8746, 0.06571, 0.8978, 0.08892, 0.8978, 0.1121, 0.8746, 0.1121, 0.8746, 0.08892, 0.863, 0.0425, 0.8746, 0.06571, 0.8514, 0.06571, 0.8746, 0.08892, 0.8746, 0.1121, 0.8514, 0.1121, 0.8514, 0.08892, 0.8746, 0.1353, 0.863, 0.1585, 0.8514, 0.1353, 0.8746, 0.06571, 0.8746, 0.08892, 0.8514, 0.08892, 0.8514, 0.06571, 0.8746, 0.1121, 0.8746, 0.1353, 0.8514, 0.1353, 0.8514, 0.1121, 0.8398, 0.0425, 0.8514, 0.06571, 0.8282, 0.06571, 0.8514, 0.08892, 0.8514, 0.1121, 0.8282, 0.1121, 0.8282, 0.08892, 0.8514, 0.1353, 0.8398, 0.1585, 0.8282, 0.1353, 0.8514, 0.06571, 0.8514, 0.08892, 0.8282, 0.08892, 0.8282, 0.06571, 0.8514, 0.1121, 0.8514, 0.1353, 0.8282, 0.1353, 0.8282, 0.1121, 0.9327, 0.0425, 0.9443, 0.06571, 0.9211, 0.06571, 0.9443, 0.08892, 0.9443, 0.1121, 0.9211, 0.1121, 0.9211, 0.08892, 0.9443, 0.1353, 0.9327, 0.1585, 0.9211, 0.1353, 0.9443, 0.06571, 0.9443, 0.08892, 0.9211, 0.08892, 0.9211, 0.06571, 0.9443, 0.1121, 0.9443, 0.1353, 0.9211, 0.1353, 0.9211, 0.1121, 0.9094, 0.0425, 0.9211, 0.06571, 0.8978, 0.06571, 0.9211, 0.08892, 0.9211, 0.1121, 0.8978, 0.1121, 0.8978, 0.08892, 0.9211, 0.1353, 0.9094, 0.1585, 0.8978, 0.1353, 0.9211, 0.06571, 0.9211, 0.08892, 0.8978, 0.08892, 0.8978, 0.06571, 0.9211, 0.1121, 0.9211, 0.1353, 0.8978, 0.1353, 0.8978, 0.1121])
me_sphere_005.materials.append(mat_material_006)
me_sphere_005.update()

# ---- objects
ob_cube = bpy.data.objects.new('Cube', me_cube)
ob_light = bpy.data.objects.new('Light', light_light)
ob_camera = bpy.data.objects.new('Camera', cam_camera)
ob_circle = bpy.data.objects.new('Circle', me_circle)
ob_cube_003 = bpy.data.objects.new('Cube.003', me_cube_003)
ob_circle_003 = bpy.data.objects.new('Circle.003', me_circle_003)
ob_cube_011 = bpy.data.objects.new('Cube.011', me_cube_015)
ob_sphere_005 = bpy.data.objects.new('Sphere.005', me_sphere_005)

# ---- transforms, parenting, visibility, modifiers, constraints
ob_cube.location = (0.0, 0.0, -0.02966)
ob_cube.scale = (0.09591, 0.09591, 0.7514)
ob_cube.lock_rotations_4d = False
ob_cube.empty_display_type = 'ARROWS'
ob_cube.lineart.crease_threshold = 0.0
_m = ob_cube.modifiers.new('Auto Smooth', 'NODES')
_m.node_group = ng_auto_smooth
_gi = [s.identifier for s in ng_auto_smooth.interface.items_tree if s.item_type == 'SOCKET' and s.in_out == 'INPUT']
_m[_gi[1]] = 1.41  # Angle
ob_light.location = (4.076, 1.005, 5.904)
ob_light.rotation_euler = (0.6503, 0.05522, 1.866)
ob_light.lock_rotations_4d = False
ob_light.empty_display_type = 'ARROWS'
ob_light.color = (0.0, 0.0, 0.0, 0.0)
ob_light.lineart.crease_threshold = 0.0
ob_camera.location = (7.359, -6.926, 4.958)
ob_camera.rotation_euler = (1.109, 0.0, 0.8149)
ob_camera.lock_rotations_4d = False
ob_camera.empty_display_type = 'ARROWS'
ob_camera.color = (0.0, 0.0, 0.0, 0.0)
ob_camera.display_type = 'WIRE'
ob_camera.lineart.crease_threshold = 0.0
ob_circle.location = (1.946, 0.0, -0.7413)
ob_circle.scale = (0.731, 0.731, 0.731)
ob_cube_003.location = (-0.8913, -0.014, 1.365)
ob_cube_003.rotation_euler = (-1.544, -0.0, 0.0)
ob_cube_003.scale = (0.03586, 0.07921, 0.275)
_m = ob_cube_003.modifiers.new('Auto Smooth', 'NODES')
_m.node_group = ng_auto_smooth
_gi = [s.identifier for s in ng_auto_smooth.interface.items_tree if s.item_type == 'SOCKET' and s.in_out == 'INPUT']
_m[_gi[1]] = 0.7679  # Angle
ob_circle_003.location = (4.141, 0.0, -0.7413)
ob_circle_003.scale = (0.731, 0.731, 0.731)
ob_cube_011.location = (8.91, 0.391, -0.3072)
ob_cube_011.rotation_euler = (1.571, -1.571, 0.0)
ob_cube_011.scale = (0.08063, 1.207, 0.2252)
ob_sphere_005.location = (9.439, 0.6702, 0.4341)
ob_sphere_005.rotation_euler = (-0.2708, 0.6956, -0.5792)
ob_sphere_005.scale = (0.4748, 0.4748, 0.4748)

# ---- collection membership
col_collection.objects.link(ob_cube)
col_collection.objects.link(ob_light)
col_collection.objects.link(ob_camera)
col_collection.objects.link(ob_circle)
col_collection.objects.link(ob_cube_003)
col_collection.objects.link(ob_circle_003)
col_collection.objects.link(ob_cube_011)
col_collection.objects.link(ob_sphere_005)

# ---- scene / render settings (as saved in the file)
scene.camera = ob_camera
scene.frame_start = 1; scene.frame_end = 250; scene.frame_set(1)
scene.render.engine = 'BLENDER_EEVEE_NEXT'
scene.cycles.sampling_pattern = 'TABULATED_SOBOL'
scene.cycles.use_light_tree = False
scene.view_settings.view_transform = 'Filmic'
bpy.context.view_layer.update()
